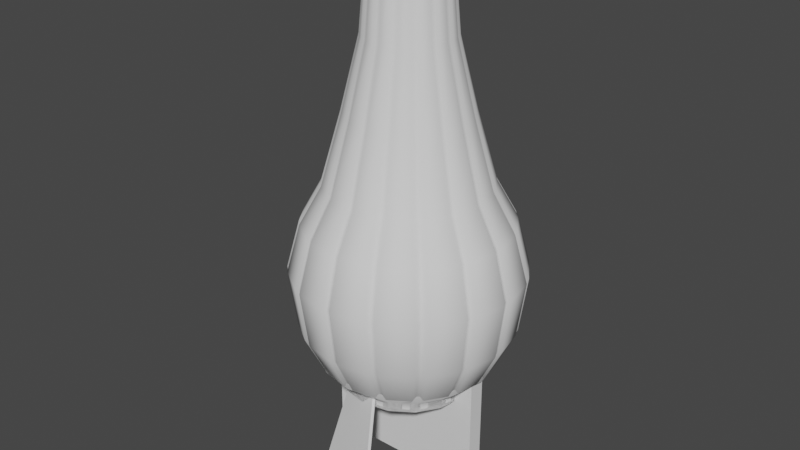 # Source: Props.blend  (saved by Blender 3.6.13; exported with 4.5.12 LTS)
import bpy
from mathutils import Matrix  # noqa: F401  (used for matrix-valued properties, if any)

bpy.ops.wm.read_factory_settings(use_empty=True)
scene = bpy.context.scene
scene.name = 'Scene'

# ---- collections
col_collection_1 = bpy.data.collections.new('Collection 1'); scene.collection.children.link(col_collection_1)
col_collection_2 = bpy.data.collections.new('Collection 2'); scene.collection.children.link(col_collection_2)

# ---- node groups
ng_auto_smooth = bpy.data.node_groups.new('Auto Smooth', 'GeometryNodeTree')
_s = ng_auto_smooth.interface.new_socket(name='Geometry', in_out='OUTPUT', socket_type='NodeSocketGeometry')
_s = ng_auto_smooth.interface.new_socket(name='Geometry', in_out='INPUT', socket_type='NodeSocketGeometry')
_s = ng_auto_smooth.interface.new_socket(name='Angle', in_out='INPUT', socket_type='NodeSocketFloat')
_s.subtype = 'ANGLE'
_s.min_value = 0.0
_s.max_value = 3.142
ng_auto_smooth.is_modifier = True
_N = ng_auto_smooth.nodes; _L = ng_auto_smooth.links
n0 = _N.new('NodeGroupOutput'); n0.name = 'Group Output'; n0.location = (480, -100)
n1 = _N.new('NodeGroupInput'); n1.name = 'Group Input'; n1.location = (-420, -300)
n2 = _N.new('NodeGroupInput'); n2.name = 'Group Input.001'; n2.location = (-60, -100)
n3 = _N.new('GeometryNodeSetShadeSmooth'); n3.name = 'Set Shade Smooth'; n3.location = (120, -100)
n3.domain = 'EDGE'
n4 = _N.new('GeometryNodeSetShadeSmooth'); n4.name = 'Set Shade Smooth.001'; n4.location = (300, -100)
n5 = _N.new('GeometryNodeInputMeshEdgeAngle'); n5.name = 'Edge Angle'; n5.location = (-420, -220)
n6 = _N.new('GeometryNodeInputEdgeSmooth'); n6.name = 'Is Edge Smooth'; n6.location = (-60, -160)
n7 = _N.new('GeometryNodeInputShadeSmooth'); n7.name = 'Is Face Smooth'; n7.location = (-240, -340)
n8 = _N.new('FunctionNodeBooleanMath'); n8.name = 'Boolean Math'; n8.location = (-60, -220)
n9 = _N.new('FunctionNodeCompare'); n9.name = 'Compare'; n9.location = (-240, -180)
n9.operation = 'LESS_EQUAL'
_L.new(n5.outputs[0], n9.inputs[0])
_L.new(n4.outputs[0], n0.inputs[0])
_L.new(n1.outputs[1], n9.inputs[1])
_L.new(n9.outputs[0], n8.inputs[0])
_L.new(n7.outputs[0], n8.inputs[1])
_L.new(n2.outputs[0], n3.inputs[0])
_L.new(n6.outputs[0], n3.inputs[1])
_L.new(n3.outputs[0], n4.inputs[0])
_L.new(n8.outputs[0], n3.inputs[2])
n0.is_active_output = True

# ---- world
world_world = bpy.data.worlds.new('World'); scene.world = world_world
world_world.use_nodes = True; world_world.node_tree.nodes.clear()
_N = world_world.node_tree.nodes; _L = world_world.node_tree.links
n0 = _N.new('ShaderNodeOutputWorld'); n0.name = 'World Output'; n0.location = (300, 300)
n1 = _N.new('ShaderNodeBackground'); n1.name = 'Background'; n1.location = (10, 300)
n1.inputs[0].default_value = (0.05088, 0.05088, 0.05088, 1.0)
_L.new(n1.outputs[0], n0.inputs[0])
n0.is_active_output = True
world_world.color = (0.05088, 0.05088, 0.05088)
world_world.use_sun_shadow = False
world_world.sun_shadow_jitter_overblur = 0.0

# ---- meshes
me_cube_001 = bpy.data.meshes.new('Cube.001')
me_cube_001.from_pydata([(-1.0, -1.0, -1.0), (-1.0, -1.0, 1.0), (-1.0, 1.0, -1.0), (-1.0, 1.0, 1.0), (1.0, -1.0, -1.0), (1.0, -1.0, 1.0), (1.0, 1.0, -1.0), (1.0, 1.0, 1.0), (1.0, 0.7895, 0.7895), (1.0, 0.7895, -0.7895), (1.0, -0.7895, -0.7895), (1.0, -0.7895, 0.7895), (-0.9744, 0.7895, 0.7895), (-0.9744, 0.7895, -0.7895), (-0.9744, -0.7895, -0.7895), (-0.9744, -0.7895, 0.7895)], [], [(0, 1, 3, 2), (2, 3, 7, 6), (4, 6, 9, 10), (4, 5, 1, 0), (2, 6, 4, 0), (7, 3, 1, 5), (8, 11, 15, 12), (7, 5, 11, 8), (6, 7, 8, 9), (5, 4, 10, 11), (13, 12, 15, 14), (9, 8, 12, 13), (11, 10, 14, 15), (10, 9, 13, 14)])
_uv = me_cube_001.uv_layers.new(name='UVMap')
_uv.uv.foreach_set('vector', [0.375, 0.0, 0.625, 0.0, 0.625, 0.25, 0.375, 0.25, 0.375, 0.25, 0.625, 0.25, 0.625, 0.5, 0.375, 0.5, 0.375, 0.75, 0.375, 0.5, 0.375, 0.5, 0.375, 0.75, 0.375, 0.75, 0.625, 0.75, 0.625, 1.0, 0.375, 1.0, 0.125, 0.5, 0.375, 0.5, 0.375, 0.75, 0.125, 0.75, 0.625, 0.5, 0.875, 0.5, 0.875, 0.75, 0.625, 0.75, 0.625, 0.5, 0.625, 0.75, 0.625, 0.75, 0.625, 0.5, 0.625, 0.5, 0.625, 0.75, 0.625, 0.75, 0.625, 0.5, 0.375, 0.5, 0.625, 0.5, 0.625, 0.5, 0.375, 0.5, 0.625, 0.75, 0.375, 0.75, 0.375, 0.75, 0.625, 0.75, 0.375, 0.5, 0.625, 0.5, 0.625, 0.75, 0.375, 0.75, 0.375, 0.5, 0.625, 0.5, 0.625, 0.5, 0.375, 0.5, 0.625, 0.75, 0.375, 0.75, 0.375, 0.75, 0.625, 0.75, 0.375, 0.75, 0.375, 0.5, 0.375, 0.5, 0.375, 0.75])
me_cube_001.update()
me_cube_002 = bpy.data.meshes.new('Cube.002')
me_cube_002.from_pydata([(-0.02467, -0.1633, -0.1029), (-0.07435, -0.0191, 0.02056), (-0.02222, -0.1601, -0.1056), (-0.0719, -0.01592, 0.01784), (0.06512, -0.1675, -0.02723), (-0.03982, -0.0212, 0.04911), (0.06757, -0.1643, -0.02996), (-0.03737, -0.01802, 0.04638), (0.04587, -0.2071, -0.09924), (-0.05464, -0.01697, 0.03211), (0.04342, -0.2103, -0.09651), (-0.05708, -0.02015, 0.03484)], [], [(0, 1, 3, 2), (8, 9, 7, 6), (6, 7, 5, 4), (10, 11, 1, 0), (8, 6, 4, 10), (9, 3, 1, 11), (7, 9, 11, 5), (2, 8, 10, 0), (4, 5, 11, 10), (2, 3, 9, 8)])
_uv = me_cube_002.uv_layers.new(name='UVMap')
_uv.uv.foreach_set('vector', [0.375, 0.0, 0.625, 0.0, 0.625, 0.25, 0.375, 0.25, 0.375, 0.375, 0.625, 0.375, 0.625, 0.5, 0.375, 0.5, 0.375, 0.5, 0.625, 0.5, 0.625, 0.75, 0.375, 0.75, 0.375, 0.875, 0.625, 0.875, 0.625, 1.0, 0.375, 1.0, 0.25, 0.5, 0.375, 0.5, 0.375, 0.75, 0.25, 0.75, 0.75, 0.5, 0.875, 0.5, 0.875, 0.75, 0.75, 0.75, 0.625, 0.5, 0.75, 0.5, 0.75, 0.75, 0.625, 0.75, 0.125, 0.5, 0.25, 0.5, 0.25, 0.75, 0.125, 0.75, 0.375, 0.75, 0.625, 0.75, 0.625, 0.875, 0.375, 0.875, 0.375, 0.25, 0.625, 0.25, 0.625, 0.375, 0.375, 0.375])
me_cube_002.update()
me_cube_002.normals_split_custom_set([tuple(v) for v in zip(*[iter([-0.8254, 0.175, -0.5367, -0.8254, 0.175, -0.5367, -0.8254, 0.175, -0.5367, -0.8254, 0.175, -0.5367, 0.5045, 0.6552, -0.5623, 0.5045, 0.6552, -0.5623, 0.5045, 0.6552, -0.5623, 0.5045, 0.6552, -0.5623, 0.6765, 0.1048, 0.729, 0.6765, 0.1048, 0.729, 0.6765, 0.1048, 0.729, 0.6765, 0.1048, 0.729, -0.5045, -0.6552, 0.5623, -0.5045, -0.6552, 0.5623, -0.5045, -0.6552, 0.5623, -0.5045, -0.6552, 0.5623, 0.8241, -0.5597, 0.0873, 0.8241, -0.5597, 0.0873, 0.8241, -0.5597, 0.0873, 0.8241, -0.5597, 0.0873, -0.3907, 0.754, 0.528, -0.3907, 0.754, 0.528, -0.3907, 0.754, 0.528, -0.3907, 0.754, 0.528, -0.3907, 0.754, 0.528, -0.3907, 0.754, 0.528, -0.3907, 0.754, 0.528, -0.3907, 0.754, 0.528, -0.2683, -0.5001, -0.8234, -0.2683, -0.5001, -0.8234, -0.2683, -0.5001, -0.8234, -0.2683, -0.5001, -0.8234, -0.5045, -0.6552, 0.5623, -0.5045, -0.6552, 0.5623, -0.5045, -0.6552, 0.5623, -0.5045, -0.6552, 0.5623, 0.5045, 0.6552, -0.5623, 0.5045, 0.6552, -0.5623, 0.5045, 0.6552, -0.5623, 0.5045, 0.6552, -0.5623])] * 3)])
me_plane = bpy.data.meshes.new('Plane')
me_plane.from_pydata([(-0.1, -0.1, 0.0), (0.1, -0.1, 0.0), (-0.1, 0.1, 0.0), (0.1, 0.1, 0.0)], [], [(0, 1, 3, 2)])
_uv = me_plane.uv_layers.new(name='UVMap')
_uv.uv.foreach_set('vector', [0.0, 0.0, 1.0, 0.0, 1.0, 1.0, 0.0, 1.0])
me_plane.update()
me_cylinder = bpy.data.meshes.new('Cylinder')
me_cylinder.from_pydata([(-0.00769, 0.09847, -0.005), (0.00769, 0.09847, -0.005), (-0.002739, 0.09636, -0.005), (0.002739, 0.09636, -0.005), (-0.007691, 0.09847, 0.005), (0.007691, 0.09847, 0.005), (-0.002739, 0.09636, 0.005), (0.002739, 0.09636, 0.005), (0.03058, 0.09392, -0.005), (0.04479, 0.08803, -0.005), (0.03435, 0.09008, -0.005), (0.03941, 0.08798, -0.005), (0.03058, 0.09392, 0.005), (0.04479, 0.08803, 0.005), (0.03435, 0.09008, 0.005), (0.03941, 0.08798, 0.005), (0.06419, 0.07507, -0.005), (0.07507, 0.06419, -0.005), (0.0662, 0.07008, -0.005), (0.07008, 0.0662, -0.005), (0.06419, 0.07507, 0.005), (0.07507, 0.06419, 0.005), (0.0662, 0.07008, 0.005), (0.07008, 0.0662, 0.005), (0.08803, 0.04479, -0.005), (0.09392, 0.03058, -0.005), (0.08798, 0.03941, -0.005), (0.09008, 0.03435, -0.005), (0.08803, 0.04479, 0.005), (0.09392, 0.03058, 0.005), (0.08798, 0.03941, 0.005), (0.09008, 0.03435, 0.005), (0.09847, 0.00769, -0.005), (0.09847, -0.00769, -0.005), (0.09636, 0.002739, -0.005), (0.09636, -0.002739, -0.005), (0.09847, 0.007691, 0.005), (0.09847, -0.007691, 0.005), (0.09636, 0.002739, 0.005), (0.09636, -0.002739, 0.005), (0.09392, -0.03058, -0.005), (0.08803, -0.04479, -0.005), (0.09008, -0.03435, -0.005), (0.08798, -0.03941, -0.005), (0.09392, -0.03058, 0.005), (0.08803, -0.04479, 0.005), (0.09008, -0.03435, 0.005), (0.08798, -0.03941, 0.005), (0.07507, -0.06419, -0.005), (0.06419, -0.07507, -0.005), (0.07008, -0.0662, -0.005), (0.0662, -0.07008, -0.005), (0.07507, -0.06419, 0.005), (0.06419, -0.07507, 0.005), (0.07008, -0.0662, 0.005), (0.0662, -0.07008, 0.005), (0.04479, -0.08803, -0.005), (0.03058, -0.09392, -0.005), (0.03941, -0.08798, -0.005), (0.03435, -0.09008, -0.005), (0.04479, -0.08803, 0.005), (0.03058, -0.09392, 0.005), (0.03941, -0.08798, 0.005), (0.03435, -0.09008, 0.005), (0.00769, -0.09847, -0.005), (-0.00769, -0.09847, -0.005), (0.002739, -0.09636, -0.005), (-0.002739, -0.09636, -0.005), (0.007691, -0.09847, 0.005), (-0.007691, -0.09847, 0.005), (0.002739, -0.09636, 0.005), (-0.002739, -0.09636, 0.005), (-0.03058, -0.09392, -0.005), (-0.04479, -0.08803, -0.005), (-0.03435, -0.09008, -0.005), (-0.03941, -0.08798, -0.005), (-0.03058, -0.09392, 0.005), (-0.04479, -0.08803, 0.005), (-0.03435, -0.09008, 0.005), (-0.03941, -0.08798, 0.005), (-0.06419, -0.07507, -0.005), (-0.07507, -0.06419, -0.005), (-0.0662, -0.07008, -0.005), (-0.07008, -0.0662, -0.005), (-0.06419, -0.07507, 0.005), (-0.07507, -0.06419, 0.005), (-0.0662, -0.07008, 0.005), (-0.07008, -0.0662, 0.005), (-0.08803, -0.04479, -0.005), (-0.09392, -0.03058, -0.005), (-0.08798, -0.03941, -0.005), (-0.09008, -0.03435, -0.005), (-0.08803, -0.04479, 0.005), (-0.09392, -0.03058, 0.005), (-0.08798, -0.03941, 0.005), (-0.09008, -0.03435, 0.005), (-0.09847, -0.00769, -0.005), (-0.09847, 0.00769, -0.005), (-0.09636, -0.002739, -0.005), (-0.09636, 0.002739, -0.005), (-0.09847, -0.007691, 0.005), (-0.09847, 0.007691, 0.005), (-0.09636, -0.002739, 0.005), (-0.09636, 0.002739, 0.005), (-0.09392, 0.03058, -0.005), (-0.08803, 0.04479, -0.005), (-0.09008, 0.03435, -0.005), (-0.08798, 0.03941, -0.005), (-0.09392, 0.03058, 0.005), (-0.08803, 0.04479, 0.005), (-0.09008, 0.03435, 0.005), (-0.08798, 0.03941, 0.005), (-0.07507, 0.06419, -0.005), (-0.06419, 0.07507, -0.005), (-0.07008, 0.0662, -0.005), (-0.0662, 0.07008, -0.005), (-0.07507, 0.06419, 0.005), (-0.06419, 0.07507, 0.005), (-0.07008, 0.0662, 0.005), (-0.0662, 0.07008, 0.005), (-0.04479, 0.08803, -0.005), (-0.03058, 0.09392, -0.005), (-0.03941, 0.08798, -0.005), (-0.03435, 0.09008, -0.005), (-0.04479, 0.08803, 0.005), (-0.03058, 0.09392, 0.005), (-0.03941, 0.08798, 0.005), (-0.03435, 0.09008, 0.005), (-0.007691, 0.1314, 0.03276), (0.007691, 0.1314, 0.03276), (-0.002739, 0.1284, 0.03276), (0.002739, 0.1284, 0.03276), (0.04316, 0.1243, 0.03276), (0.05738, 0.1184, 0.03276), (0.04659, 0.1196, 0.03276), (0.05166, 0.1176, 0.03276), (0.08745, 0.09833, 0.03276), (0.09833, 0.08745, 0.03276), (0.08884, 0.09271, 0.03276), (0.09271, 0.08884, 0.03276), (0.1184, 0.05738, 0.03276), (0.1243, 0.04316, 0.03276), (0.1176, 0.05166, 0.03276), (0.1196, 0.04659, 0.03276), (0.1314, 0.007691, 0.03276), (0.1314, -0.007691, 0.03276), (0.1284, 0.002739, 0.03276), (0.1284, -0.002739, 0.03276), (0.1243, -0.04316, 0.03276), (0.1184, -0.05738, 0.03276), (0.1196, -0.04659, 0.03276), (0.1176, -0.05166, 0.03276), (0.09833, -0.08745, 0.03276), (0.08745, -0.09833, 0.03276), (0.09271, -0.08884, 0.03276), (0.08884, -0.09271, 0.03276), (0.05738, -0.1184, 0.03276), (0.04316, -0.1243, 0.03276), (0.05166, -0.1176, 0.03276), (0.04659, -0.1196, 0.03276), (0.007691, -0.1314, 0.03276), (-0.007691, -0.1314, 0.03276), (0.002739, -0.1284, 0.03276), (-0.002739, -0.1284, 0.03276), (-0.04316, -0.1243, 0.03276), (-0.05738, -0.1184, 0.03276), (-0.04659, -0.1196, 0.03276), (-0.05166, -0.1176, 0.03276), (-0.08745, -0.09833, 0.03276), (-0.09833, -0.08745, 0.03276), (-0.08884, -0.09271, 0.03276), (-0.09271, -0.08884, 0.03276), (-0.1184, -0.05738, 0.03276), (-0.1243, -0.04316, 0.03276), (-0.1176, -0.05166, 0.03276), (-0.1196, -0.04659, 0.03276), (-0.1314, -0.007691, 0.03276), (-0.1314, 0.007691, 0.03276), (-0.1284, -0.002739, 0.03276), (-0.1284, 0.002739, 0.03276), (-0.1243, 0.04316, 0.03276), (-0.1184, 0.05738, 0.03276), (-0.1196, 0.04659, 0.03276), (-0.1176, 0.05166, 0.03276), (-0.09833, 0.08745, 0.03276), (-0.08745, 0.09833, 0.03276), (-0.09271, 0.08884, 0.03276), (-0.08884, 0.09271, 0.03276), (-0.05738, 0.1184, 0.03276), (-0.04316, 0.1243, 0.03276), (-0.05166, 0.1176, 0.03276), (-0.04659, 0.1196, 0.03276), (-0.007689, 0.16, 0.09046), (0.007689, 0.16, 0.09046), (-0.002739, 0.1562, 0.09046), (0.002739, 0.1562, 0.09046), (0.05411, 0.1507, 0.09046), (0.06832, 0.1448, 0.09046), (0.05725, 0.1454, 0.09046), (0.06231, 0.1433, 0.09046), (0.1077, 0.1185, 0.09046), (0.1185, 0.1077, 0.09046), (0.1085, 0.1124, 0.09046), (0.1124, 0.1085, 0.09046), (0.1448, 0.06832, 0.09046), (0.1507, 0.05411, 0.09046), (0.1433, 0.06231, 0.09046), (0.1454, 0.05725, 0.09046), (0.16, 0.007689, 0.09046), (0.16, -0.007689, 0.09046), (0.1562, 0.002739, 0.09046), (0.1562, -0.002739, 0.09046), (0.1507, -0.05411, 0.09046), (0.1448, -0.06832, 0.09046), (0.1454, -0.05725, 0.09046), (0.1433, -0.06231, 0.09046), (0.1185, -0.1077, 0.09046), (0.1077, -0.1185, 0.09046), (0.1124, -0.1085, 0.09046), (0.1085, -0.1124, 0.09046), (0.06832, -0.1448, 0.09046), (0.05411, -0.1507, 0.09046), (0.06231, -0.1433, 0.09046), (0.05725, -0.1454, 0.09046), (0.007689, -0.16, 0.09046), (-0.007689, -0.16, 0.09046), (0.002739, -0.1562, 0.09046), (-0.002739, -0.1562, 0.09046), (-0.05411, -0.1507, 0.09046), (-0.06832, -0.1448, 0.09046), (-0.05725, -0.1454, 0.09046), (-0.06231, -0.1433, 0.09046), (-0.1077, -0.1185, 0.09046), (-0.1185, -0.1077, 0.09046), (-0.1085, -0.1124, 0.09046), (-0.1124, -0.1085, 0.09046), (-0.1448, -0.06832, 0.09046), (-0.1507, -0.05411, 0.09046), (-0.1433, -0.06231, 0.09046), (-0.1454, -0.05725, 0.09046), (-0.16, -0.007689, 0.09046), (-0.16, 0.007689, 0.09046), (-0.1562, -0.002739, 0.09046), (-0.1562, 0.002739, 0.09046), (-0.1507, 0.05411, 0.09046), (-0.1448, 0.06832, 0.09046), (-0.1454, 0.05725, 0.09046), (-0.1433, 0.06231, 0.09046), (-0.1185, 0.1077, 0.09046), (-0.1077, 0.1185, 0.09046), (-0.1124, 0.1085, 0.09046), (-0.1085, 0.1124, 0.09046), (-0.06832, 0.1448, 0.09046), (-0.05411, 0.1507, 0.09046), (-0.06231, 0.1433, 0.09046), (-0.05725, 0.1454, 0.09046), (-0.007688, 0.1714, 0.1764), (0.007688, 0.1714, 0.1764), (-0.002738, 0.1674, 0.1764), (0.002738, 0.1674, 0.1764), (0.05851, 0.1613, 0.1764), (0.07271, 0.1555, 0.1764), (0.06152, 0.1557, 0.1764), (0.06658, 0.1536, 0.1764), (0.1158, 0.1267, 0.1764), (0.1267, 0.1158, 0.1764), (0.1164, 0.1203, 0.1764), (0.1203, 0.1164, 0.1764), (0.1555, 0.07271, 0.1764), (0.1613, 0.05851, 0.1764), (0.1536, 0.06658, 0.1764), (0.1557, 0.06152, 0.1764), (0.1714, 0.007688, 0.1764), (0.1714, -0.007688, 0.1764), (0.1674, 0.002738, 0.1764), (0.1674, -0.002738, 0.1764), (0.1613, -0.05851, 0.1764), (0.1555, -0.07271, 0.1764), (0.1557, -0.06152, 0.1764), (0.1536, -0.06658, 0.1764), (0.1267, -0.1158, 0.1764), (0.1158, -0.1267, 0.1764), (0.1203, -0.1164, 0.1764), (0.1164, -0.1203, 0.1764), (0.07271, -0.1555, 0.1764), (0.05851, -0.1613, 0.1764), (0.06658, -0.1536, 0.1764), (0.06152, -0.1557, 0.1764), (0.007688, -0.1714, 0.1764), (-0.007688, -0.1714, 0.1764), (0.002738, -0.1674, 0.1764), (-0.002738, -0.1674, 0.1764), (-0.05851, -0.1613, 0.1764), (-0.07271, -0.1555, 0.1764), (-0.06152, -0.1557, 0.1764), (-0.06658, -0.1536, 0.1764), (-0.1158, -0.1267, 0.1764), (-0.1267, -0.1158, 0.1764), (-0.1164, -0.1203, 0.1764), (-0.1203, -0.1164, 0.1764), (-0.1555, -0.07271, 0.1764), (-0.1613, -0.05851, 0.1764), (-0.1536, -0.06658, 0.1764), (-0.1557, -0.06152, 0.1764), (-0.1714, -0.007688, 0.1764), (-0.1714, 0.007688, 0.1764), (-0.1674, -0.002738, 0.1764), (-0.1674, 0.002738, 0.1764), (-0.1613, 0.05851, 0.1764), (-0.1555, 0.07271, 0.1764), (-0.1557, 0.06152, 0.1764), (-0.1536, 0.06658, 0.1764), (-0.1267, 0.1158, 0.1764), (-0.1158, 0.1267, 0.1764), (-0.1203, 0.1164, 0.1764), (-0.1164, 0.1203, 0.1764), (-0.07271, 0.1555, 0.1764), (-0.05851, 0.1613, 0.1764), (-0.06658, 0.1536, 0.1764), (-0.06152, 0.1557, 0.1764), (-0.007689, 0.1519, 0.249), (0.007689, 0.1519, 0.249), (-0.002738, 0.1484, 0.249), (0.002738, 0.1484, 0.249), (0.05103, 0.1433, 0.249), (0.06524, 0.1374, 0.249), (0.05425, 0.1381, 0.249), (0.05931, 0.136, 0.249), (0.102, 0.1129, 0.249), (0.1129, 0.102, 0.249), (0.103, 0.1068, 0.249), (0.1068, 0.103, 0.249), (0.1374, 0.06524, 0.249), (0.1433, 0.05103, 0.249), (0.136, 0.05931, 0.249), (0.1381, 0.05425, 0.249), (0.1519, 0.007689, 0.249), (0.1519, -0.007689, 0.249), (0.1484, 0.002738, 0.249), (0.1484, -0.002738, 0.249), (0.1433, -0.05103, 0.249), (0.1374, -0.06524, 0.249), (0.1381, -0.05425, 0.249), (0.136, -0.05931, 0.249), (0.1129, -0.102, 0.249), (0.102, -0.1129, 0.249), (0.1068, -0.103, 0.249), (0.103, -0.1068, 0.249), (0.06524, -0.1374, 0.249), (0.05103, -0.1433, 0.249), (0.05931, -0.136, 0.249), (0.05425, -0.1381, 0.249), (0.007689, -0.1519, 0.249), (-0.007689, -0.1519, 0.249), (0.002738, -0.1484, 0.249), (-0.002738, -0.1484, 0.249), (-0.05103, -0.1433, 0.249), (-0.06524, -0.1374, 0.249), (-0.05425, -0.1381, 0.249), (-0.05931, -0.136, 0.249), (-0.102, -0.1129, 0.249), (-0.1129, -0.102, 0.249), (-0.103, -0.1068, 0.249), (-0.1068, -0.103, 0.249), (-0.1374, -0.06524, 0.249), (-0.1433, -0.05103, 0.249), (-0.136, -0.05931, 0.249), (-0.1381, -0.05425, 0.249), (-0.1519, -0.007689, 0.249), (-0.1519, 0.007689, 0.249), (-0.1484, -0.002738, 0.249), (-0.1484, 0.002738, 0.249), (-0.1433, 0.05103, 0.249), (-0.1374, 0.06524, 0.249), (-0.1381, 0.05425, 0.249), (-0.136, 0.05931, 0.249), (-0.1129, 0.102, 0.249), (-0.102, 0.1129, 0.249), (-0.1068, 0.103, 0.249), (-0.103, 0.1068, 0.249), (-0.06524, 0.1374, 0.249), (-0.05103, 0.1433, 0.249), (-0.05931, 0.136, 0.249), (-0.05425, 0.1381, 0.249), (-0.00769, 0.1204, 0.3055), (0.00769, 0.1204, 0.3055), (-0.002739, 0.1177, 0.3055), (0.002739, 0.1177, 0.3055), (0.03897, 0.1142, 0.3055), (0.05318, 0.1083, 0.3055), (0.04251, 0.1098, 0.3055), (0.04757, 0.1077, 0.3055), (0.0797, 0.09058, 0.3055), (0.09058, 0.0797, 0.3055), (0.08129, 0.08517, 0.3055), (0.08517, 0.08129, 0.3055), (0.1083, 0.05318, 0.3055), (0.1142, 0.03897, 0.3055), (0.1077, 0.04757, 0.3055), (0.1098, 0.04251, 0.3055), (0.1204, 0.00769, 0.3055), (0.1204, -0.00769, 0.3055), (0.1177, 0.002739, 0.3055), (0.1177, -0.002739, 0.3055), (0.1142, -0.03897, 0.3055), (0.1083, -0.05318, 0.3055), (0.1098, -0.04251, 0.3055), (0.1077, -0.04757, 0.3055), (0.09058, -0.0797, 0.3055), (0.0797, -0.09058, 0.3055), (0.08517, -0.08129, 0.3055), (0.08129, -0.08517, 0.3055), (0.05318, -0.1083, 0.3055), (0.03897, -0.1142, 0.3055), (0.04757, -0.1077, 0.3055), (0.04251, -0.1098, 0.3055), (0.00769, -0.1204, 0.3055), (-0.00769, -0.1204, 0.3055), (0.002739, -0.1177, 0.3055), (-0.002739, -0.1177, 0.3055), (-0.03897, -0.1142, 0.3055), (-0.05318, -0.1083, 0.3055), (-0.04251, -0.1098, 0.3055), (-0.04757, -0.1077, 0.3055), (-0.0797, -0.09058, 0.3055), (-0.09058, -0.0797, 0.3055), (-0.08129, -0.08517, 0.3055), (-0.08517, -0.08129, 0.3055), (-0.1083, -0.05318, 0.3055), (-0.1142, -0.03897, 0.3055), (-0.1077, -0.04757, 0.3055), (-0.1098, -0.04251, 0.3055), (-0.1204, -0.00769, 0.3055), (-0.1204, 0.00769, 0.3055), (-0.1177, -0.002739, 0.3055), (-0.1177, 0.002739, 0.3055), (-0.1142, 0.03897, 0.3055), (-0.1083, 0.05318, 0.3055), (-0.1098, 0.04251, 0.3055), (-0.1077, 0.04757, 0.3055), (-0.09058, 0.0797, 0.3055), (-0.0797, 0.09058, 0.3055), (-0.08517, 0.08129, 0.3055), (-0.08129, 0.08517, 0.3055), (-0.05318, 0.1083, 0.3055), (-0.03897, 0.1142, 0.3055), (-0.04757, 0.1077, 0.3055), (-0.04251, 0.1098, 0.3055), (-0.007691, 0.09095, 0.4094), (0.007691, 0.09095, 0.4094), (-0.002739, 0.08905, 0.4094), (0.002739, 0.08905, 0.4094), (0.0277, 0.08697, 0.4094), (0.04191, 0.08108, 0.4094), (0.03155, 0.08332, 0.4094), (0.03661, 0.08122, 0.4094), (0.05887, 0.06975, 0.4094), (0.06975, 0.05887, 0.4094), (0.06103, 0.0649, 0.4094), (0.0649, 0.06103, 0.4094), (0.08108, 0.04191, 0.4094), (0.08697, 0.0277, 0.4094), (0.08122, 0.03661, 0.4094), (0.08332, 0.03155, 0.4094), (0.09095, 0.007691, 0.4094), (0.09095, -0.007691, 0.4094), (0.08905, 0.002739, 0.4094), (0.08905, -0.002739, 0.4094), (0.08697, -0.0277, 0.4094), (0.08108, -0.04191, 0.4094), (0.08332, -0.03155, 0.4094), (0.08122, -0.03661, 0.4094), (0.06975, -0.05887, 0.4094), (0.05887, -0.06975, 0.4094), (0.0649, -0.06103, 0.4094), (0.06103, -0.0649, 0.4094), (0.04191, -0.08108, 0.4094), (0.0277, -0.08697, 0.4094), (0.03661, -0.08122, 0.4094), (0.03155, -0.08332, 0.4094), (0.007691, -0.09095, 0.4094), (-0.007691, -0.09095, 0.4094), (0.002739, -0.08905, 0.4094), (-0.002739, -0.08905, 0.4094), (-0.0277, -0.08697, 0.4094), (-0.04191, -0.08108, 0.4094), (-0.03155, -0.08332, 0.4094), (-0.03661, -0.08122, 0.4094), (-0.05887, -0.06975, 0.4094), (-0.06975, -0.05887, 0.4094), (-0.06103, -0.0649, 0.4094), (-0.0649, -0.06103, 0.4094), (-0.08108, -0.04191, 0.4094), (-0.08697, -0.0277, 0.4094), (-0.08122, -0.03661, 0.4094), (-0.08332, -0.03155, 0.4094), (-0.09095, -0.007691, 0.4094), (-0.09095, 0.007691, 0.4094), (-0.08905, -0.002739, 0.4094), (-0.08905, 0.002739, 0.4094), (-0.08697, 0.0277, 0.4094), (-0.08108, 0.04191, 0.4094), (-0.08332, 0.03155, 0.4094), (-0.08122, 0.03661, 0.4094), (-0.06975, 0.05887, 0.4094), (-0.05887, 0.06975, 0.4094), (-0.0649, 0.06103, 0.4094), (-0.06103, 0.0649, 0.4094), (-0.04191, 0.08108, 0.4094), (-0.0277, 0.08697, 0.4094), (-0.03661, 0.08122, 0.4094), (-0.03155, 0.08332, 0.4094), (-0.007694, 0.0651, 0.5141), (0.007694, 0.0651, 0.5141), (-0.00274, 0.06389, 0.5141), (0.00274, 0.06389, 0.5141), (0.0178, 0.06309, 0.5141), (0.03202, 0.0572, 0.5141), (0.02192, 0.06008, 0.5141), (0.02698, 0.05798, 0.5141), (0.04059, 0.05147, 0.5141), (0.05147, 0.04059, 0.5141), (0.04324, 0.04712, 0.5141), (0.04712, 0.04324, 0.5141), (0.0572, 0.03202, 0.5141), (0.06309, 0.0178, 0.5141), (0.05798, 0.02698, 0.5141), (0.06008, 0.02192, 0.5141), (0.0651, 0.007694, 0.5141), (0.0651, -0.007694, 0.5141), (0.06389, 0.00274, 0.5141), (0.06389, -0.00274, 0.5141), (0.06309, -0.0178, 0.5141), (0.0572, -0.03202, 0.5141), (0.06008, -0.02192, 0.5141), (0.05798, -0.02698, 0.5141), (0.05147, -0.04059, 0.5141), (0.04059, -0.05147, 0.5141), (0.04712, -0.04324, 0.5141), (0.04324, -0.04712, 0.5141), (0.03202, -0.0572, 0.5141), (0.0178, -0.06309, 0.5141), (0.02698, -0.05798, 0.5141), (0.02192, -0.06008, 0.5141), (0.007694, -0.0651, 0.5141), (-0.007694, -0.0651, 0.5141), (0.00274, -0.06389, 0.5141), (-0.00274, -0.06389, 0.5141), (-0.0178, -0.06309, 0.5141), (-0.03202, -0.0572, 0.5141), (-0.02192, -0.06008, 0.5141), (-0.02698, -0.05798, 0.5141), (-0.04059, -0.05147, 0.5141), (-0.05147, -0.04059, 0.5141), (-0.04324, -0.04712, 0.5141), (-0.04712, -0.04324, 0.5141), (-0.0572, -0.03202, 0.5141), (-0.06309, -0.0178, 0.5141), (-0.05798, -0.02698, 0.5141), (-0.06008, -0.02192, 0.5141), (-0.0651, -0.007694, 0.5141), (-0.0651, 0.007694, 0.5141), (-0.06389, -0.00274, 0.5141), (-0.06389, 0.00274, 0.5141), (-0.06309, 0.0178, 0.5141), (-0.0572, 0.03202, 0.5141), (-0.06008, 0.02192, 0.5141), (-0.05798, 0.02698, 0.5141), (-0.05147, 0.04059, 0.5141), (-0.04059, 0.05147, 0.5141), (-0.04712, 0.04324, 0.5141), (-0.04324, 0.04712, 0.5141), (-0.03202, 0.0572, 0.5141), (-0.0178, 0.06309, 0.5141), (-0.02698, 0.05798, 0.5141), (-0.02192, 0.06008, 0.5141), (-0.007699, 0.05515, 0.6288), (0.007699, 0.05515, 0.6288), (-0.002742, 0.05421, 0.6288), (0.002742, 0.05421, 0.6288), (0.01399, 0.0539, 0.6288), (0.02822, 0.04801, 0.6288), (0.01821, 0.05113, 0.6288), (0.02328, 0.04904, 0.6288), (0.03355, 0.04444, 0.6288), (0.04444, 0.03355, 0.6288), (0.03639, 0.04027, 0.6288), (0.04027, 0.03639, 0.6288), (0.04801, 0.02822, 0.6288), (0.0539, 0.01399, 0.6288), (0.04904, 0.02328, 0.6288), (0.05113, 0.01821, 0.6288), (0.05515, 0.007699, 0.6288), (0.05515, -0.007699, 0.6288), (0.05421, 0.002742, 0.6288), (0.05421, -0.002742, 0.6288), (0.0539, -0.01399, 0.6288), (0.04801, -0.02822, 0.6288), (0.05113, -0.01821, 0.6288), (0.04904, -0.02328, 0.6288), (0.04444, -0.03355, 0.6288), (0.03355, -0.04444, 0.6288), (0.04027, -0.03639, 0.6288), (0.03639, -0.04027, 0.6288), (0.02822, -0.04801, 0.6288), (0.01399, -0.0539, 0.6288), (0.02328, -0.04904, 0.6288), (0.01821, -0.05113, 0.6288), (0.007699, -0.05515, 0.6288), (-0.007699, -0.05515, 0.6288), (0.002742, -0.05421, 0.6288), (-0.002742, -0.05421, 0.6288), (-0.01399, -0.0539, 0.6288), (-0.02822, -0.04801, 0.6288), (-0.01821, -0.05113, 0.6288), (-0.02328, -0.04904, 0.6288), (-0.03355, -0.04444, 0.6288), (-0.04444, -0.03355, 0.6288), (-0.03639, -0.04027, 0.6288), (-0.04027, -0.03639, 0.6288), (-0.04801, -0.02822, 0.6288), (-0.0539, -0.01399, 0.6288), (-0.04904, -0.02328, 0.6288), (-0.05113, -0.01821, 0.6288), (-0.05515, -0.007699, 0.6288), (-0.05515, 0.007699, 0.6288), (-0.05421, -0.002742, 0.6288), (-0.05421, 0.002742, 0.6288), (-0.0539, 0.01399, 0.6288), (-0.04801, 0.02822, 0.6288), (-0.05113, 0.01821, 0.6288), (-0.04904, 0.02328, 0.6288), (-0.04444, 0.03355, 0.6288), (-0.03355, 0.04444, 0.6288), (-0.04027, 0.03639, 0.6288), (-0.03639, 0.04027, 0.6288), (-0.02822, 0.04801, 0.6288), (-0.01399, 0.0539, 0.6288), (-0.02328, 0.04904, 0.6288), (-0.01821, 0.05113, 0.6288), (0.007702, 0.08127, 0.6405), (-0.007702, 0.08127, 0.6405), (0.002743, 0.07963, 0.6405), (-0.002743, 0.07963, 0.6405), (0.03822, 0.07214, 0.6405), (0.02398, 0.07803, 0.6405), (0.03301, 0.07252, 0.6405), (0.02794, 0.07462, 0.6405), (0.06291, 0.05202, 0.6405), (0.05202, 0.06291, 0.6405), (0.05824, 0.05436, 0.6405), (0.05436, 0.05824, 0.6405), (0.07803, 0.02398, 0.6405), (0.07214, 0.03822, 0.6405), (0.07462, 0.02794, 0.6405), (0.07252, 0.03301, 0.6405), (0.08127, -0.007702, 0.6405), (0.08127, 0.007702, 0.6405), (0.07963, -0.002743, 0.6405), (0.07963, 0.002743, 0.6405), (0.07214, -0.03822, 0.6405), (0.07803, -0.02398, 0.6405), (0.07252, -0.03301, 0.6405), (0.07462, -0.02794, 0.6405), (0.05202, -0.06291, 0.6405), (0.06291, -0.05202, 0.6405), (0.05436, -0.05824, 0.6405), (0.05824, -0.05436, 0.6405), (0.02398, -0.07803, 0.6405), (0.03822, -0.07214, 0.6405), (0.02794, -0.07462, 0.6405), (0.03301, -0.07252, 0.6405), (-0.007702, -0.08127, 0.6405), (0.007702, -0.08127, 0.6405), (-0.002743, -0.07963, 0.6405), (0.002743, -0.07963, 0.6405), (-0.03822, -0.07214, 0.6405), (-0.02398, -0.07803, 0.6405), (-0.03301, -0.07252, 0.6405), (-0.02794, -0.07462, 0.6405), (-0.06291, -0.05202, 0.6405), (-0.05202, -0.06291, 0.6405), (-0.05824, -0.05436, 0.6405), (-0.05436, -0.05824, 0.6405), (-0.07803, -0.02398, 0.6405), (-0.07214, -0.03822, 0.6405), (-0.07462, -0.02794, 0.6405), (-0.07252, -0.03301, 0.6405), (-0.08127, 0.007702, 0.6405), (-0.08127, -0.007702, 0.6405), (-0.07963, 0.002743, 0.6405), (-0.07963, -0.002743, 0.6405), (-0.07214, 0.03822, 0.6405), (-0.07803, 0.02398, 0.6405), (-0.07252, 0.03301, 0.6405), (-0.07462, 0.02794, 0.6405), (-0.05202, 0.06291, 0.6405), (-0.06291, 0.05202, 0.6405), (-0.05436, 0.05824, 0.6405), (-0.05824, 0.05436, 0.6405), (-0.02398, 0.07803, 0.6405), (-0.03822, 0.07214, 0.6405), (-0.02794, 0.07462, 0.6405), (-0.03301, 0.07252, 0.6405)], [], [(121, 125, 4, 0), (20, 13, 133, 136), (28, 21, 137, 140), (36, 29, 141, 144), (44, 37, 145, 148), (52, 45, 149, 152), (60, 53, 153, 156), (68, 61, 157, 160), (76, 69, 161, 164), (84, 77, 165, 168), (92, 85, 169, 172), (100, 93, 173, 176), (108, 101, 177, 180), (116, 109, 181, 184), (57, 61, 68, 64), (124, 117, 185, 188), (12, 5, 129, 132), (1, 5, 12, 8), (97, 101, 108, 104), (41, 45, 52, 48), (81, 85, 92, 88), (132, 129, 193, 196), (25, 29, 36, 32), (65, 69, 76, 72), (4, 125, 189, 128), (105, 109, 116, 112), (49, 53, 60, 56), (89, 93, 100, 96), (9, 13, 20, 16), (33, 37, 44, 40), (73, 77, 84, 80), (113, 117, 124, 120), (17, 21, 28, 24), (172, 169, 233, 236), (144, 141, 205, 208), (176, 173, 237, 240), (148, 145, 209, 212), (180, 177, 241, 244), (152, 149, 213, 216), (184, 181, 245, 248), (156, 153, 217, 220), (188, 185, 249, 252), (160, 157, 221, 224), (196, 193, 257, 260), (164, 161, 225, 228), (128, 189, 253, 192), (136, 133, 197, 200), (168, 165, 229, 232), (140, 137, 201, 204), (200, 197, 261, 264), (232, 229, 293, 296), (204, 201, 265, 268), (236, 233, 297, 300), (208, 205, 269, 272), (240, 237, 301, 304), (212, 209, 273, 276), (244, 241, 305, 308), (216, 213, 277, 280), (248, 245, 309, 312), (220, 217, 281, 284), (252, 249, 313, 316), (224, 221, 285, 288), (260, 257, 321, 324), (228, 225, 289, 292), (192, 253, 317, 256), (316, 313, 377, 380), (288, 285, 349, 352), (324, 321, 385, 388), (292, 289, 353, 356), (256, 317, 381, 320), (264, 261, 325, 328), (296, 293, 357, 360), (268, 265, 329, 332), (300, 297, 361, 364), (272, 269, 333, 336), (304, 301, 365, 368), (276, 273, 337, 340), (308, 305, 369, 372), (280, 277, 341, 344), (312, 309, 373, 376), (284, 281, 345, 348), (340, 337, 401, 404), (372, 369, 433, 436), (344, 341, 405, 408), (376, 373, 437, 440), (348, 345, 409, 412), (380, 377, 441, 444), (352, 349, 413, 416), (388, 385, 449, 452), (356, 353, 417, 420), (320, 381, 445, 384), (328, 325, 389, 392), (360, 357, 421, 424), (332, 329, 393, 396), (364, 361, 425, 428), (336, 333, 397, 400), (368, 365, 429, 432), (444, 441, 505, 508), (416, 413, 477, 480), (452, 449, 513, 516), (420, 417, 481, 484), (384, 445, 509, 448), (392, 389, 453, 456), (424, 421, 485, 488), (396, 393, 457, 460), (428, 425, 489, 492), (400, 397, 461, 464), (432, 429, 493, 496), (404, 401, 465, 468), (436, 433, 497, 500), (408, 405, 469, 472), (440, 437, 501, 504), (412, 409, 473, 476), (468, 465, 529, 532), (500, 497, 561, 564), (472, 469, 533, 536), (504, 501, 565, 568), (476, 473, 537, 540), (508, 505, 569, 572), (480, 477, 541, 544), (516, 513, 577, 580), (484, 481, 545, 548), (448, 509, 573, 512), (456, 453, 517, 520), (488, 485, 549, 552), (460, 457, 521, 524), (492, 489, 553, 556), (464, 461, 525, 528), (496, 493, 557, 560), (552, 549, 613, 616), (524, 521, 585, 588), (556, 553, 617, 620), (528, 525, 589, 592), (560, 557, 621, 624), (532, 529, 593, 596), (564, 561, 625, 628), (536, 533, 597, 600), (568, 565, 629, 632), (540, 537, 601, 604), (572, 569, 633, 636), (544, 541, 605, 608), (580, 577, 640, 645), (548, 545, 609, 612), (512, 573, 637, 576), (520, 517, 581, 584), (636, 633, 696, 701), (608, 605, 668, 673), (612, 609, 672, 677), (576, 637, 700, 641), (584, 581, 644, 649), (616, 613, 676, 681), (588, 585, 648, 653), (620, 617, 680, 685), (592, 589, 652, 657), (624, 621, 684, 689), (596, 593, 656, 661), (628, 625, 688, 693), (600, 597, 660, 665), (632, 629, 692, 697), (604, 601, 664, 669), (0, 4, 6, 2), (2, 6, 7, 3), (3, 7, 5, 1), (13, 9, 11, 15), (15, 11, 10, 14), (14, 10, 8, 12), (21, 17, 19, 23), (23, 19, 18, 22), (22, 18, 16, 20), (29, 25, 27, 31), (31, 27, 26, 30), (30, 26, 24, 28), (37, 33, 35, 39), (39, 35, 34, 38), (38, 34, 32, 36), (45, 41, 43, 47), (47, 43, 42, 46), (46, 42, 40, 44), (53, 49, 51, 55), (55, 51, 50, 54), (54, 50, 48, 52), (61, 57, 59, 63), (63, 59, 58, 62), (62, 58, 56, 60), (69, 65, 67, 71), (71, 67, 66, 70), (70, 66, 64, 68), (77, 73, 75, 79), (79, 75, 74, 78), (78, 74, 72, 76), (85, 81, 83, 87), (87, 83, 82, 86), (86, 82, 80, 84), (93, 89, 91, 95), (95, 91, 90, 94), (94, 90, 88, 92), (101, 97, 99, 103), (103, 99, 98, 102), (102, 98, 96, 100), (109, 105, 107, 111), (111, 107, 106, 110), (110, 106, 104, 108), (117, 113, 115, 119), (119, 115, 114, 118), (118, 114, 112, 116), (125, 121, 123, 127), (127, 123, 122, 126), (126, 122, 120, 124), (157, 61, 63, 159), (159, 63, 62, 158), (158, 62, 60, 156), (52, 152, 154, 54), (54, 154, 155, 55), (55, 155, 153, 53), (177, 101, 103, 179), (179, 103, 102, 178), (178, 102, 100, 176), (92, 172, 174, 94), (94, 174, 175, 95), (95, 175, 173, 93), (149, 45, 47, 151), (151, 47, 46, 150), (150, 46, 44, 148), (36, 144, 146, 38), (38, 146, 147, 39), (39, 147, 145, 37), (169, 85, 87, 171), (171, 87, 86, 170), (170, 86, 84, 168), (76, 164, 166, 78), (78, 166, 167, 79), (79, 167, 165, 77), (189, 125, 127, 191), (191, 127, 126, 190), (190, 126, 124, 188), (116, 184, 186, 118), (118, 186, 187, 119), (119, 187, 185, 117), (141, 29, 31, 143), (143, 31, 30, 142), (142, 30, 28, 140), (20, 136, 138, 22), (22, 138, 139, 23), (23, 139, 137, 21), (161, 69, 71, 163), (163, 71, 70, 162), (162, 70, 68, 160), (133, 13, 15, 135), (135, 15, 14, 134), (134, 14, 12, 132), (4, 128, 130, 6), (6, 130, 131, 7), (7, 131, 129, 5), (181, 109, 111, 183), (183, 111, 110, 182), (182, 110, 108, 180), (233, 169, 171, 235), (235, 171, 170, 234), (234, 170, 168, 232), (164, 228, 230, 166), (166, 230, 231, 167), (167, 231, 229, 165), (205, 141, 143, 207), (207, 143, 142, 206), (206, 142, 140, 204), (136, 200, 202, 138), (138, 202, 203, 139), (139, 203, 201, 137), (237, 173, 175, 239), (239, 175, 174, 238), (238, 174, 172, 236), (209, 145, 147, 211), (211, 147, 146, 210), (210, 146, 144, 208), (241, 177, 179, 243), (243, 179, 178, 242), (242, 178, 176, 240), (213, 149, 151, 215), (215, 151, 150, 214), (214, 150, 148, 212), (245, 181, 183, 247), (247, 183, 182, 246), (246, 182, 180, 244), (217, 153, 155, 219), (219, 155, 154, 218), (218, 154, 152, 216), (249, 185, 187, 251), (251, 187, 186, 250), (250, 186, 184, 248), (221, 157, 159, 223), (223, 159, 158, 222), (222, 158, 156, 220), (253, 189, 191, 255), (255, 191, 190, 254), (254, 190, 188, 252), (225, 161, 163, 227), (227, 163, 162, 226), (226, 162, 160, 224), (197, 133, 135, 199), (199, 135, 134, 198), (198, 134, 132, 196), (128, 192, 194, 130), (130, 194, 195, 131), (131, 195, 193, 129), (257, 193, 195, 259), (259, 195, 194, 258), (258, 194, 192, 256), (252, 316, 318, 254), (254, 318, 319, 255), (255, 319, 317, 253), (293, 229, 231, 295), (295, 231, 230, 294), (294, 230, 228, 292), (224, 288, 290, 226), (226, 290, 291, 227), (227, 291, 289, 225), (265, 201, 203, 267), (267, 203, 202, 266), (266, 202, 200, 264), (196, 260, 262, 198), (198, 262, 263, 199), (199, 263, 261, 197), (297, 233, 235, 299), (299, 235, 234, 298), (298, 234, 232, 296), (269, 205, 207, 271), (271, 207, 206, 270), (270, 206, 204, 268), (301, 237, 239, 303), (303, 239, 238, 302), (302, 238, 236, 300), (273, 209, 211, 275), (275, 211, 210, 274), (274, 210, 208, 272), (305, 241, 243, 307), (307, 243, 242, 306), (306, 242, 240, 304), (277, 213, 215, 279), (279, 215, 214, 278), (278, 214, 212, 276), (309, 245, 247, 311), (311, 247, 246, 310), (310, 246, 244, 308), (281, 217, 219, 283), (283, 219, 218, 282), (282, 218, 216, 280), (313, 249, 251, 315), (315, 251, 250, 314), (314, 250, 248, 312), (285, 221, 223, 287), (287, 223, 222, 286), (286, 222, 220, 284), (377, 313, 315, 379), (379, 315, 314, 378), (378, 314, 312, 376), (308, 372, 374, 310), (310, 374, 375, 311), (311, 375, 373, 309), (349, 285, 287, 351), (351, 287, 286, 350), (350, 286, 284, 348), (280, 344, 346, 282), (282, 346, 347, 283), (283, 347, 345, 281), (381, 317, 319, 383), (383, 319, 318, 382), (382, 318, 316, 380), (353, 289, 291, 355), (355, 291, 290, 354), (354, 290, 288, 352), (325, 261, 263, 327), (327, 263, 262, 326), (326, 262, 260, 324), (256, 320, 322, 258), (258, 322, 323, 259), (259, 323, 321, 257), (357, 293, 295, 359), (359, 295, 294, 358), (358, 294, 292, 356), (329, 265, 267, 331), (331, 267, 266, 330), (330, 266, 264, 328), (361, 297, 299, 363), (363, 299, 298, 362), (362, 298, 296, 360), (333, 269, 271, 335), (335, 271, 270, 334), (334, 270, 268, 332), (365, 301, 303, 367), (367, 303, 302, 366), (366, 302, 300, 364), (337, 273, 275, 339), (339, 275, 274, 338), (338, 274, 272, 336), (369, 305, 307, 371), (371, 307, 306, 370), (370, 306, 304, 368), (341, 277, 279, 343), (343, 279, 278, 342), (342, 278, 276, 340), (401, 337, 339, 403), (403, 339, 338, 402), (402, 338, 336, 400), (332, 396, 398, 334), (334, 398, 399, 335), (335, 399, 397, 333), (433, 369, 371, 435), (435, 371, 370, 434), (434, 370, 368, 432), (364, 428, 430, 366), (366, 430, 431, 367), (367, 431, 429, 365), (405, 341, 343, 407), (407, 343, 342, 406), (406, 342, 340, 404), (437, 373, 375, 439), (439, 375, 374, 438), (438, 374, 372, 436), (409, 345, 347, 411), (411, 347, 346, 410), (410, 346, 344, 408), (441, 377, 379, 443), (443, 379, 378, 442), (442, 378, 376, 440), (413, 349, 351, 415), (415, 351, 350, 414), (414, 350, 348, 412), (445, 381, 383, 447), (447, 383, 382, 446), (446, 382, 380, 444), (417, 353, 355, 419), (419, 355, 354, 418), (418, 354, 352, 416), (389, 325, 327, 391), (391, 327, 326, 390), (390, 326, 324, 388), (320, 384, 386, 322), (322, 386, 387, 323), (323, 387, 385, 321), (421, 357, 359, 423), (423, 359, 358, 422), (422, 358, 356, 420), (393, 329, 331, 395), (395, 331, 330, 394), (394, 330, 328, 392), (425, 361, 363, 427), (427, 363, 362, 426), (426, 362, 360, 424), (505, 441, 443, 507), (507, 443, 442, 506), (506, 442, 440, 504), (436, 500, 502, 438), (438, 502, 503, 439), (439, 503, 501, 437), (477, 413, 415, 479), (479, 415, 414, 478), (478, 414, 412, 476), (408, 472, 474, 410), (410, 474, 475, 411), (411, 475, 473, 409), (509, 445, 447, 511), (511, 447, 446, 510), (510, 446, 444, 508), (481, 417, 419, 483), (483, 419, 418, 482), (482, 418, 416, 480), (453, 389, 391, 455), (455, 391, 390, 454), (454, 390, 388, 452), (384, 448, 450, 386), (386, 450, 451, 387), (387, 451, 449, 385), (485, 421, 423, 487), (487, 423, 422, 486), (486, 422, 420, 484), (457, 393, 395, 459), (459, 395, 394, 458), (458, 394, 392, 456), (489, 425, 427, 491), (491, 427, 426, 490), (490, 426, 424, 488), (461, 397, 399, 463), (463, 399, 398, 462), (462, 398, 396, 460), (493, 429, 431, 495), (495, 431, 430, 494), (494, 430, 428, 492), (465, 401, 403, 467), (467, 403, 402, 466), (466, 402, 400, 464), (497, 433, 435, 499), (499, 435, 434, 498), (498, 434, 432, 496), (469, 405, 407, 471), (471, 407, 406, 470), (470, 406, 404, 468), (529, 465, 467, 531), (531, 467, 466, 530), (530, 466, 464, 528), (460, 524, 526, 462), (462, 526, 527, 463), (463, 527, 525, 461), (561, 497, 499, 563), (563, 499, 498, 562), (562, 498, 496, 560), (492, 556, 558, 494), (494, 558, 559, 495), (495, 559, 557, 493), (533, 469, 471, 535), (535, 471, 470, 534), (534, 470, 468, 532), (565, 501, 503, 567), (567, 503, 502, 566), (566, 502, 500, 564), (537, 473, 475, 539), (539, 475, 474, 538), (538, 474, 472, 536), (569, 505, 507, 571), (571, 507, 506, 570), (570, 506, 504, 568), (541, 477, 479, 543), (543, 479, 478, 542), (542, 478, 476, 540), (573, 509, 511, 575), (575, 511, 510, 574), (574, 510, 508, 572), (545, 481, 483, 547), (547, 483, 482, 546), (546, 482, 480, 544), (517, 453, 455, 519), (519, 455, 454, 518), (518, 454, 452, 516), (448, 512, 514, 450), (450, 514, 515, 451), (451, 515, 513, 449), (549, 485, 487, 551), (551, 487, 486, 550), (550, 486, 484, 548), (521, 457, 459, 523), (523, 459, 458, 522), (522, 458, 456, 520), (553, 489, 491, 555), (555, 491, 490, 554), (554, 490, 488, 552), (613, 549, 551, 615), (615, 551, 550, 614), (614, 550, 548, 612), (544, 608, 610, 546), (546, 610, 611, 547), (547, 611, 609, 545), (585, 521, 523, 587), (587, 523, 522, 586), (586, 522, 520, 584), (516, 580, 582, 518), (518, 582, 583, 519), (519, 583, 581, 517), (617, 553, 555, 619), (619, 555, 554, 618), (618, 554, 552, 616), (589, 525, 527, 591), (591, 527, 526, 590), (590, 526, 524, 588), (621, 557, 559, 623), (623, 559, 558, 622), (622, 558, 556, 620), (593, 529, 531, 595), (595, 531, 530, 594), (594, 530, 528, 592), (625, 561, 563, 627), (627, 563, 562, 626), (626, 562, 560, 624), (597, 533, 535, 599), (599, 535, 534, 598), (598, 534, 532, 596), (629, 565, 567, 631), (631, 567, 566, 630), (630, 566, 564, 628), (601, 537, 539, 603), (603, 539, 538, 602), (602, 538, 536, 600), (633, 569, 571, 635), (635, 571, 570, 634), (634, 570, 568, 632), (605, 541, 543, 607), (607, 543, 542, 606), (606, 542, 540, 604), (637, 573, 575, 639), (639, 575, 574, 638), (638, 574, 572, 636), (512, 576, 578, 514), (514, 578, 579, 515), (515, 579, 577, 513), (696, 633, 635, 698), (698, 635, 634, 699), (699, 634, 632, 697), (628, 693, 695, 630), (630, 695, 694, 631), (631, 694, 692, 629), (668, 605, 607, 670), (670, 607, 606, 671), (671, 606, 604, 669), (600, 665, 667, 602), (602, 667, 666, 603), (603, 666, 664, 601), (700, 637, 639, 702), (702, 639, 638, 703), (703, 638, 636, 701), (672, 609, 611, 674), (674, 611, 610, 675), (675, 610, 608, 673), (644, 581, 583, 646), (646, 583, 582, 647), (647, 582, 580, 645), (576, 641, 643, 578), (578, 643, 642, 579), (579, 642, 640, 577), (676, 613, 615, 678), (678, 615, 614, 679), (679, 614, 612, 677), (648, 585, 587, 650), (650, 587, 586, 651), (651, 586, 584, 649), (680, 617, 619, 682), (682, 619, 618, 683), (683, 618, 616, 681), (652, 589, 591, 654), (654, 591, 590, 655), (655, 590, 588, 653), (684, 621, 623, 686), (686, 623, 622, 687), (687, 622, 620, 685), (656, 593, 595, 658), (658, 595, 594, 659), (659, 594, 592, 657), (688, 625, 627, 690), (690, 627, 626, 691), (691, 626, 624, 689), (660, 597, 599, 662), (662, 599, 598, 663), (663, 598, 596, 661), (0, 2, 3, 1, 8, 10, 11, 9, 16, 18, 19, 17, 24, 26, 27, 25, 32, 34, 35, 33, 40, 42, 43, 41, 48, 50, 51, 49, 56, 58, 59, 57, 64, 66, 67, 65, 72, 74, 75, 73, 80, 82, 83, 81, 88, 90, 91, 89, 96, 98, 99, 97, 104, 106, 107, 105, 112, 114, 115, 113, 120, 122, 123, 121)])
me_cylinder.polygons.foreach_set('use_smooth', [True] * 641)
_uv = me_cylinder.uv_layers.new(name='UVMap')
_uv.uv.foreach_set('vector', [0.04994, 0.5, 0.04994, 1.0, 0.01256, 1.0, 0.01256, 0.5, 0.8876, 1.0, 0.9249, 1.0, 0.928, 1.0, 0.8845, 1.0, 0.8251, 1.0, 0.8624, 1.0, 0.8655, 1.0, 0.822, 1.0, 0.7626, 1.0, 0.7999, 1.0, 0.803, 1.0, 0.7595, 1.0, 0.7001, 1.0, 0.7374, 1.0, 0.7405, 1.0, 0.697, 1.0, 0.6376, 1.0, 0.6749, 1.0, 0.678, 1.0, 0.6345, 1.0, 0.5751, 1.0, 0.6124, 1.0, 0.6155, 1.0, 0.572, 1.0, 0.5126, 1.0, 0.5499, 1.0, 0.553, 1.0, 0.5095, 1.0, 0.4501, 1.0, 0.4874, 1.0, 0.4905, 1.0, 0.447, 1.0, 0.3876, 1.0, 0.4249, 1.0, 0.428, 1.0, 0.3845, 1.0, 0.3251, 1.0, 0.3624, 1.0, 0.3655, 1.0, 0.322, 1.0, 0.2626, 1.0, 0.2999, 1.0, 0.303, 1.0, 0.2595, 1.0, 0.2001, 1.0, 0.2374, 1.0, 0.2405, 1.0, 0.197, 1.0, 0.1376, 1.0, 0.1749, 1.0, 0.178, 1.0, 0.1345, 1.0, 0.5499, 0.5, 0.5499, 1.0, 0.5126, 1.0, 0.5126, 0.5, 0.07506, 1.0, 0.1124, 1.0, 0.1155, 1.0, 0.07195, 1.0, 0.9501, 1.0, 0.9874, 1.0, 0.9905, 1.0, 0.947, 1.0, 0.9874, 0.5, 0.9874, 1.0, 0.9501, 1.0, 0.9501, 0.5, 0.2374, 0.5, 0.2374, 1.0, 0.2001, 1.0, 0.2001, 0.5, 0.6749, 0.5, 0.6749, 1.0, 0.6376, 1.0, 0.6376, 0.5, 0.3624, 0.5, 0.3624, 1.0, 0.3251, 1.0, 0.3251, 0.5, 0.947, 1.0, 0.9905, 1.0, 0.9922, 1.0, 0.9453, 1.0, 0.7999, 0.5, 0.7999, 1.0, 0.7626, 1.0, 0.7626, 0.5, 0.4874, 0.5, 0.4874, 1.0, 0.4501, 1.0, 0.4501, 0.5, 0.01256, 1.0, 0.04994, 1.0, 0.05305, 1.0, 0.009452, 1.0, 0.1749, 0.5, 0.1749, 1.0, 0.1376, 1.0, 0.1376, 0.5, 0.6124, 0.5, 0.6124, 1.0, 0.5751, 1.0, 0.5751, 0.5, 0.2999, 0.5, 0.2999, 1.0, 0.2626, 1.0, 0.2626, 0.5, 0.9249, 0.5, 0.9249, 1.0, 0.8876, 1.0, 0.8876, 0.5, 0.7374, 0.5, 0.7374, 1.0, 0.7001, 1.0, 0.7001, 0.5, 0.4249, 0.5, 0.4249, 1.0, 0.3876, 1.0, 0.3876, 0.5, 0.1124, 0.5, 0.1124, 1.0, 0.07506, 1.0, 0.07506, 0.5, 0.8624, 0.5, 0.8624, 1.0, 0.8251, 1.0, 0.8251, 0.5, 0.322, 1.0, 0.3655, 1.0, 0.3672, 1.0, 0.3203, 1.0, 0.7595, 1.0, 0.803, 1.0, 0.8047, 1.0, 0.7578, 1.0, 0.2595, 1.0, 0.303, 1.0, 0.3047, 1.0, 0.2578, 1.0, 0.697, 1.0, 0.7405, 1.0, 0.7422, 1.0, 0.6953, 1.0, 0.197, 1.0, 0.2405, 1.0, 0.2422, 1.0, 0.1953, 1.0, 0.6345, 1.0, 0.678, 1.0, 0.6797, 1.0, 0.6328, 1.0, 0.1345, 1.0, 0.178, 1.0, 0.1797, 1.0, 0.1328, 1.0, 0.572, 1.0, 0.6155, 1.0, 0.6172, 1.0, 0.5703, 1.0, 0.07195, 1.0, 0.1155, 1.0, 0.1172, 1.0, 0.07028, 1.0, 0.5095, 1.0, 0.553, 1.0, 0.5547, 1.0, 0.5078, 1.0, 0.9453, 1.0, 0.9922, 1.0, 0.9927, 1.0, 0.9448, 1.0, 0.447, 1.0, 0.4905, 1.0, 0.4922, 1.0, 0.4453, 1.0, 0.009452, 1.0, 0.05305, 1.0, 0.05472, 1.0, 0.007776, 1.0, 0.8845, 1.0, 0.928, 1.0, 0.9297, 1.0, 0.8828, 1.0, 0.3845, 1.0, 0.428, 1.0, 0.4297, 1.0, 0.3828, 1.0, 0.822, 1.0, 0.8655, 1.0, 0.8672, 1.0, 0.8203, 1.0, 0.8828, 1.0, 0.9297, 1.0, 0.9302, 1.0, 0.8823, 1.0, 0.3828, 1.0, 0.4297, 1.0, 0.4302, 1.0, 0.3823, 1.0, 0.8203, 1.0, 0.8672, 1.0, 0.8677, 1.0, 0.8198, 1.0, 0.3203, 1.0, 0.3672, 1.0, 0.3677, 1.0, 0.3198, 1.0, 0.7578, 1.0, 0.8047, 1.0, 0.8052, 1.0, 0.7573, 1.0, 0.2578, 1.0, 0.3047, 1.0, 0.3052, 1.0, 0.2573, 1.0, 0.6953, 1.0, 0.7422, 1.0, 0.7427, 1.0, 0.6948, 1.0, 0.1953, 1.0, 0.2422, 1.0, 0.2427, 1.0, 0.1948, 1.0, 0.6328, 1.0, 0.6797, 1.0, 0.6802, 1.0, 0.6323, 1.0, 0.1328, 1.0, 0.1797, 1.0, 0.1802, 1.0, 0.1323, 1.0, 0.5703, 1.0, 0.6172, 1.0, 0.6177, 1.0, 0.5698, 1.0, 0.07028, 1.0, 0.1172, 1.0, 0.1177, 1.0, 0.06976, 1.0, 0.5078, 1.0, 0.5547, 1.0, 0.5552, 1.0, 0.5073, 1.0, 0.9448, 1.0, 0.9927, 1.0, 0.9918, 1.0, 0.9457, 1.0, 0.4453, 1.0, 0.4922, 1.0, 0.4927, 1.0, 0.4448, 1.0, 0.007776, 1.0, 0.05472, 1.0, 0.05524, 1.0, 0.007259, 1.0, 0.06976, 1.0, 0.1177, 1.0, 0.1168, 1.0, 0.07068, 1.0, 0.5073, 1.0, 0.5552, 1.0, 0.5543, 1.0, 0.5082, 1.0, 0.9457, 1.0, 0.9918, 1.0, 0.9897, 1.0, 0.9478, 1.0, 0.4448, 1.0, 0.4927, 1.0, 0.4918, 1.0, 0.4457, 1.0, 0.007259, 1.0, 0.05524, 1.0, 0.05432, 1.0, 0.008183, 1.0, 0.8823, 1.0, 0.9302, 1.0, 0.9293, 1.0, 0.8832, 1.0, 0.3823, 1.0, 0.4302, 1.0, 0.4293, 1.0, 0.3832, 1.0, 0.8198, 1.0, 0.8677, 1.0, 0.8668, 1.0, 0.8207, 1.0, 0.3198, 1.0, 0.3677, 1.0, 0.3668, 1.0, 0.3207, 1.0, 0.7573, 1.0, 0.8052, 1.0, 0.8043, 1.0, 0.7582, 1.0, 0.2573, 1.0, 0.3052, 1.0, 0.3043, 1.0, 0.2582, 1.0, 0.6948, 1.0, 0.7427, 1.0, 0.7418, 1.0, 0.6957, 1.0, 0.1948, 1.0, 0.2427, 1.0, 0.2418, 1.0, 0.1957, 1.0, 0.6323, 1.0, 0.6802, 1.0, 0.6793, 1.0, 0.6332, 1.0, 0.1323, 1.0, 0.1802, 1.0, 0.1793, 1.0, 0.1332, 1.0, 0.5698, 1.0, 0.6177, 1.0, 0.6168, 1.0, 0.5707, 1.0, 0.6957, 1.0, 0.7418, 1.0, 0.7397, 1.0, 0.6978, 1.0, 0.1957, 1.0, 0.2418, 1.0, 0.2397, 1.0, 0.1978, 1.0, 0.6332, 1.0, 0.6793, 1.0, 0.6772, 1.0, 0.6353, 1.0, 0.1332, 1.0, 0.1793, 1.0, 0.1772, 1.0, 0.1353, 1.0, 0.5707, 1.0, 0.6168, 1.0, 0.6147, 1.0, 0.5728, 1.0, 0.07068, 1.0, 0.1168, 1.0, 0.1147, 1.0, 0.0728, 1.0, 0.5082, 1.0, 0.5543, 1.0, 0.5522, 1.0, 0.5103, 1.0, 0.9478, 1.0, 0.9897, 1.0, 0.9864, 1.0, 0.9511, 1.0, 0.4457, 1.0, 0.4918, 1.0, 0.4897, 1.0, 0.4478, 1.0, 0.008183, 1.0, 0.05432, 1.0, 0.0522, 1.0, 0.0103, 1.0, 0.8832, 1.0, 0.9293, 1.0, 0.9272, 1.0, 0.8853, 1.0, 0.3832, 1.0, 0.4293, 1.0, 0.4272, 1.0, 0.3853, 1.0, 0.8207, 1.0, 0.8668, 1.0, 0.8647, 1.0, 0.8228, 1.0, 0.3207, 1.0, 0.3668, 1.0, 0.3647, 1.0, 0.3228, 1.0, 0.7582, 1.0, 0.8043, 1.0, 0.8022, 1.0, 0.7603, 1.0, 0.2582, 1.0, 0.3043, 1.0, 0.3022, 1.0, 0.2603, 1.0, 0.0728, 1.0, 0.1147, 1.0, 0.1114, 1.0, 0.07608, 1.0, 0.5103, 1.0, 0.5522, 1.0, 0.5489, 1.0, 0.5136, 1.0, 0.9511, 1.0, 0.9864, 1.0, 0.9811, 1.0, 0.9564, 1.0, 0.4478, 1.0, 0.4897, 1.0, 0.4864, 1.0, 0.4511, 1.0, 0.0103, 1.0, 0.0522, 1.0, 0.04892, 1.0, 0.01358, 1.0, 0.8853, 1.0, 0.9272, 1.0, 0.9239, 1.0, 0.8886, 1.0, 0.3853, 1.0, 0.4272, 1.0, 0.4239, 1.0, 0.3886, 1.0, 0.8228, 1.0, 0.8647, 1.0, 0.8614, 1.0, 0.8261, 1.0, 0.3228, 1.0, 0.3647, 1.0, 0.3614, 1.0, 0.3261, 1.0, 0.7603, 1.0, 0.8022, 1.0, 0.7989, 1.0, 0.7636, 1.0, 0.2603, 1.0, 0.3022, 1.0, 0.2989, 1.0, 0.2636, 1.0, 0.6978, 1.0, 0.7397, 1.0, 0.7364, 1.0, 0.7011, 1.0, 0.1978, 1.0, 0.2397, 1.0, 0.2364, 1.0, 0.2011, 1.0, 0.6353, 1.0, 0.6772, 1.0, 0.6739, 1.0, 0.6386, 1.0, 0.1353, 1.0, 0.1772, 1.0, 0.1739, 1.0, 0.1386, 1.0, 0.5728, 1.0, 0.6147, 1.0, 0.6114, 1.0, 0.5761, 1.0, 0.7011, 1.0, 0.7364, 1.0, 0.7311, 1.0, 0.7064, 1.0, 0.2011, 1.0, 0.2364, 1.0, 0.2311, 1.0, 0.2064, 1.0, 0.6386, 1.0, 0.6739, 1.0, 0.6686, 1.0, 0.6439, 1.0, 0.1386, 1.0, 0.1739, 1.0, 0.1686, 1.0, 0.1439, 1.0, 0.5761, 1.0, 0.6114, 1.0, 0.6061, 1.0, 0.5814, 1.0, 0.07608, 1.0, 0.1114, 1.0, 0.1061, 1.0, 0.08136, 1.0, 0.5136, 1.0, 0.5489, 1.0, 0.5436, 1.0, 0.5189, 1.0, 0.9564, 1.0, 0.9811, 1.0, 0.9778, 1.0, 0.9597, 1.0, 0.4511, 1.0, 0.4864, 1.0, 0.4811, 1.0, 0.4564, 1.0, 0.01358, 1.0, 0.04892, 1.0, 0.04364, 1.0, 0.01886, 1.0, 0.8886, 1.0, 0.9239, 1.0, 0.9186, 1.0, 0.8939, 1.0, 0.3886, 1.0, 0.4239, 1.0, 0.4186, 1.0, 0.3939, 1.0, 0.8261, 1.0, 0.8614, 1.0, 0.8561, 1.0, 0.8314, 1.0, 0.3261, 1.0, 0.3614, 1.0, 0.3561, 1.0, 0.3314, 1.0, 0.7636, 1.0, 0.7989, 1.0, 0.7936, 1.0, 0.7689, 1.0, 0.2636, 1.0, 0.2989, 1.0, 0.2936, 1.0, 0.2689, 1.0, 0.3939, 1.0, 0.4186, 1.0, 0.4153, 1.0, 0.3972, 1.0, 0.8314, 1.0, 0.8561, 1.0, 0.8528, 1.0, 0.8347, 1.0, 0.3314, 1.0, 0.3561, 1.0, 0.3528, 1.0, 0.3347, 1.0, 0.7689, 1.0, 0.7936, 1.0, 0.7903, 1.0, 0.7722, 1.0, 0.2689, 1.0, 0.2936, 1.0, 0.2903, 1.0, 0.2722, 1.0, 0.7064, 1.0, 0.7311, 1.0, 0.7278, 1.0, 0.7097, 1.0, 0.2064, 1.0, 0.2311, 1.0, 0.2278, 1.0, 0.2097, 1.0, 0.6439, 1.0, 0.6686, 1.0, 0.6653, 1.0, 0.6472, 1.0, 0.1439, 1.0, 0.1686, 1.0, 0.1653, 1.0, 0.1472, 1.0, 0.5814, 1.0, 0.6061, 1.0, 0.6028, 1.0, 0.5847, 1.0, 0.08136, 1.0, 0.1061, 1.0, 0.1028, 1.0, 0.08468, 1.0, 0.5189, 1.0, 0.5436, 1.0, 0.5403, 1.0, 0.5222, 1.0, 0.9597, 1.0, 0.9778, 1.0, 0.9848, 1.0, 0.9527, 1.0, 0.4564, 1.0, 0.4811, 1.0, 0.4778, 1.0, 0.4597, 1.0, 0.01886, 1.0, 0.04364, 1.0, 0.04032, 1.0, 0.02218, 1.0, 0.8939, 1.0, 0.9186, 1.0, 0.9153, 1.0, 0.8972, 1.0, 0.08468, 1.0, 0.1028, 1.0, 0.1098, 1.0, 0.07769, 1.0, 0.5222, 1.0, 0.5403, 1.0, 0.5473, 1.0, 0.5152, 1.0, 0.4597, 1.0, 0.4778, 1.0, 0.4848, 1.0, 0.4527, 1.0, 0.02218, 1.0, 0.04032, 1.0, 0.04731, 1.0, 0.01519, 1.0, 0.8972, 1.0, 0.9153, 1.0, 0.9223, 1.0, 0.8902, 1.0, 0.3972, 1.0, 0.4153, 1.0, 0.4223, 1.0, 0.3902, 1.0, 0.8347, 1.0, 0.8528, 1.0, 0.8598, 1.0, 0.8277, 1.0, 0.3347, 1.0, 0.3528, 1.0, 0.3598, 1.0, 0.3277, 1.0, 0.7722, 1.0, 0.7903, 1.0, 0.7973, 1.0, 0.7652, 1.0, 0.2722, 1.0, 0.2903, 1.0, 0.2973, 1.0, 0.2652, 1.0, 0.7097, 1.0, 0.7278, 1.0, 0.7348, 1.0, 0.7027, 1.0, 0.2097, 1.0, 0.2278, 1.0, 0.2348, 1.0, 0.2027, 1.0, 0.6472, 1.0, 0.6653, 1.0, 0.6723, 1.0, 0.6402, 1.0, 0.1472, 1.0, 0.1653, 1.0, 0.1723, 1.0, 0.1402, 1.0, 0.5847, 1.0, 0.6028, 1.0, 0.6098, 1.0, 0.5777, 1.0, 0.01256, 0.5, 0.01256, 1.0, 0.004726, 1.0, 0.004725, 0.5, 0.004725, 0.5, 0.004726, 1.0, 0.0, 1.0, 0.0, 0.5, 1.0, 0.5, 1.0, 1.0, 0.9874, 1.0, 0.9874, 0.5, 0.9249, 1.0, 0.9249, 0.5, 0.9328, 0.5, 0.9328, 1.0, 0.9328, 1.0, 0.9328, 0.5, 0.9422, 0.5, 0.9422, 1.0, 0.9422, 1.0, 0.9422, 0.5, 0.9501, 0.5, 0.9501, 1.0, 0.8624, 1.0, 0.8624, 0.5, 0.8703, 0.5, 0.8703, 1.0, 0.8703, 1.0, 0.8703, 0.5, 0.8797, 0.5, 0.8797, 1.0, 0.8797, 1.0, 0.8797, 0.5, 0.8876, 0.5, 0.8876, 1.0, 0.7999, 1.0, 0.7999, 0.5, 0.8078, 0.5, 0.8078, 1.0, 0.8078, 1.0, 0.8078, 0.5, 0.8172, 0.5, 0.8172, 1.0, 0.8172, 1.0, 0.8172, 0.5, 0.8251, 0.5, 0.8251, 1.0, 0.7374, 1.0, 0.7374, 0.5, 0.7453, 0.5, 0.7453, 1.0, 0.7453, 1.0, 0.7453, 0.5, 0.7547, 0.5, 0.7547, 1.0, 0.7547, 1.0, 0.7547, 0.5, 0.7626, 0.5, 0.7626, 1.0, 0.6749, 1.0, 0.6749, 0.5, 0.6828, 0.5, 0.6828, 1.0, 0.6828, 1.0, 0.6828, 0.5, 0.6922, 0.5, 0.6922, 1.0, 0.6922, 1.0, 0.6922, 0.5, 0.7001, 0.5, 0.7001, 1.0, 0.6124, 1.0, 0.6124, 0.5, 0.6203, 0.5, 0.6203, 1.0, 0.6203, 1.0, 0.6203, 0.5, 0.6297, 0.5, 0.6297, 1.0, 0.6297, 1.0, 0.6297, 0.5, 0.6376, 0.5, 0.6376, 1.0, 0.5499, 1.0, 0.5499, 0.5, 0.5578, 0.5, 0.5578, 1.0, 0.5578, 1.0, 0.5578, 0.5, 0.5672, 0.5, 0.5672, 1.0, 0.5672, 1.0, 0.5672, 0.5, 0.5751, 0.5, 0.5751, 1.0, 0.4874, 1.0, 0.4874, 0.5, 0.4953, 0.5, 0.4953, 1.0, 0.4953, 1.0, 0.4953, 0.5, 0.5047, 0.5, 0.5047, 1.0, 0.5047, 1.0, 0.5047, 0.5, 0.5126, 0.5, 0.5126, 1.0, 0.4249, 1.0, 0.4249, 0.5, 0.4328, 0.5, 0.4328, 1.0, 0.4328, 1.0, 0.4328, 0.5, 0.4422, 0.5, 0.4422, 1.0, 0.4422, 1.0, 0.4422, 0.5, 0.4501, 0.5, 0.4501, 1.0, 0.3624, 1.0, 0.3624, 0.5, 0.3703, 0.5, 0.3703, 1.0, 0.3703, 1.0, 0.3703, 0.5, 0.3797, 0.5, 0.3797, 1.0, 0.3797, 1.0, 0.3797, 0.5, 0.3876, 0.5, 0.3876, 1.0, 0.2999, 1.0, 0.2999, 0.5, 0.3078, 0.5, 0.3078, 1.0, 0.3078, 1.0, 0.3078, 0.5, 0.3172, 0.5, 0.3172, 1.0, 0.3172, 1.0, 0.3172, 0.5, 0.3251, 0.5, 0.3251, 1.0, 0.2374, 1.0, 0.2374, 0.5, 0.2453, 0.5, 0.2453, 1.0, 0.2453, 1.0, 0.2453, 0.5, 0.2547, 0.5, 0.2547, 1.0, 0.2547, 1.0, 0.2547, 0.5, 0.2626, 0.5, 0.2626, 1.0, 0.1749, 1.0, 0.1749, 0.5, 0.1828, 0.5, 0.1828, 1.0, 0.1828, 1.0, 0.1828, 0.5, 0.1922, 0.5, 0.1922, 1.0, 0.1922, 1.0, 0.1922, 0.5, 0.2001, 0.5, 0.2001, 1.0, 0.1124, 1.0, 0.1124, 0.5, 0.1203, 0.5, 0.1203, 1.0, 0.1203, 1.0, 0.1203, 0.5, 0.1297, 0.5, 0.1297, 1.0, 0.1297, 1.0, 0.1297, 0.5, 0.1376, 0.5, 0.1376, 1.0, 0.04994, 1.0, 0.04994, 0.5, 0.05777, 0.5, 0.05778, 1.0, 0.05778, 1.0, 0.05777, 0.5, 0.06723, 0.5, 0.06722, 1.0, 0.06722, 1.0, 0.06723, 0.5, 0.07506, 0.5, 0.07506, 1.0, 0.553, 1.0, 0.5499, 1.0, 0.5578, 1.0, 0.559, 1.0, 0.559, 1.0, 0.5578, 1.0, 0.5672, 1.0, 0.566, 1.0, 0.566, 1.0, 0.5672, 1.0, 0.5751, 1.0, 0.572, 1.0, 0.6376, 1.0, 0.6345, 1.0, 0.6285, 1.0, 0.6297, 1.0, 0.6297, 1.0, 0.6285, 1.0, 0.6215, 1.0, 0.6203, 1.0, 0.6203, 1.0, 0.6215, 1.0, 0.6155, 1.0, 0.6124, 1.0, 0.2405, 1.0, 0.2374, 1.0, 0.2453, 1.0, 0.2465, 1.0, 0.2465, 1.0, 0.2453, 1.0, 0.2547, 1.0, 0.2535, 1.0, 0.2535, 1.0, 0.2547, 1.0, 0.2626, 1.0, 0.2595, 1.0, 0.3251, 1.0, 0.322, 1.0, 0.316, 1.0, 0.3172, 1.0, 0.3172, 1.0, 0.316, 1.0, 0.309, 1.0, 0.3078, 1.0, 0.3078, 1.0, 0.309, 1.0, 0.303, 1.0, 0.2999, 1.0, 0.678, 1.0, 0.6749, 1.0, 0.6828, 1.0, 0.684, 1.0, 0.684, 1.0, 0.6828, 1.0, 0.6922, 1.0, 0.691, 1.0, 0.691, 1.0, 0.6922, 1.0, 0.7001, 1.0, 0.697, 1.0, 0.7626, 1.0, 0.7595, 1.0, 0.7535, 1.0, 0.7547, 1.0, 0.7547, 1.0, 0.7535, 1.0, 0.7465, 1.0, 0.7453, 1.0, 0.7453, 1.0, 0.7465, 1.0, 0.7405, 1.0, 0.7374, 1.0, 0.3655, 1.0, 0.3624, 1.0, 0.3703, 1.0, 0.3715, 1.0, 0.3715, 1.0, 0.3703, 1.0, 0.3797, 1.0, 0.3785, 1.0, 0.3785, 1.0, 0.3797, 1.0, 0.3876, 1.0, 0.3845, 1.0, 0.4501, 1.0, 0.447, 1.0, 0.441, 1.0, 0.4422, 1.0, 0.4422, 1.0, 0.441, 1.0, 0.434, 1.0, 0.4328, 1.0, 0.4328, 1.0, 0.434, 1.0, 0.428, 1.0, 0.4249, 1.0, 0.05305, 1.0, 0.04994, 1.0, 0.05778, 1.0, 0.05896, 1.0, 0.05896, 1.0, 0.05778, 1.0, 0.06722, 1.0, 0.06604, 1.0, 0.06604, 1.0, 0.06722, 1.0, 0.07506, 1.0, 0.07195, 1.0, 0.1376, 1.0, 0.1345, 1.0, 0.1285, 1.0, 0.1297, 1.0, 0.1297, 1.0, 0.1285, 1.0, 0.1215, 1.0, 0.1203, 1.0, 0.1203, 1.0, 0.1215, 1.0, 0.1155, 1.0, 0.1124, 1.0, 0.803, 1.0, 0.7999, 1.0, 0.8078, 1.0, 0.809, 1.0, 0.809, 1.0, 0.8078, 1.0, 0.8172, 1.0, 0.816, 1.0, 0.816, 1.0, 0.8172, 1.0, 0.8251, 1.0, 0.822, 1.0, 0.8876, 1.0, 0.8845, 1.0, 0.8785, 1.0, 0.8797, 1.0, 0.8797, 1.0, 0.8785, 1.0, 0.8715, 1.0, 0.8703, 1.0, 0.8703, 1.0, 0.8715, 1.0, 0.8655, 1.0, 0.8624, 1.0, 0.4905, 1.0, 0.4874, 1.0, 0.4953, 1.0, 0.4965, 1.0, 0.4965, 1.0, 0.4953, 1.0, 0.5047, 1.0, 0.5035, 1.0, 0.5035, 1.0, 0.5047, 1.0, 0.5126, 1.0, 0.5095, 1.0, 0.928, 1.0, 0.9249, 1.0, 0.9328, 1.0, 0.934, 1.0, 0.934, 1.0, 0.9328, 1.0, 0.9422, 1.0, 0.941, 1.0, 0.941, 1.0, 0.9422, 1.0, 0.9501, 1.0, 0.947, 1.0, 0.01256, 1.0, 0.009452, 1.0, 0.00353, 1.0, 0.004704, 1.0, 0.004704, 1.0, 0.00353, 1.0, 0.0, 1.0, 0.0, 1.0, 1.0, 1.0, 1.0, 1.0, 0.9905, 1.0, 0.9874, 1.0, 0.178, 1.0, 0.1749, 1.0, 0.1828, 1.0, 0.184, 1.0, 0.184, 1.0, 0.1828, 1.0, 0.1922, 1.0, 0.191, 1.0, 0.191, 1.0, 0.1922, 1.0, 0.2001, 1.0, 0.197, 1.0, 0.3672, 1.0, 0.3655, 1.0, 0.3715, 1.0, 0.3721, 1.0, 0.3721, 1.0, 0.3715, 1.0, 0.3785, 1.0, 0.3779, 1.0, 0.3779, 1.0, 0.3785, 1.0, 0.3845, 1.0, 0.3828, 1.0, 0.447, 1.0, 0.4453, 1.0, 0.4404, 1.0, 0.441, 1.0, 0.441, 1.0, 0.4404, 1.0, 0.4346, 1.0, 0.434, 1.0, 0.434, 1.0, 0.4346, 1.0, 0.4297, 1.0, 0.428, 1.0, 0.8047, 1.0, 0.803, 1.0, 0.809, 1.0, 0.8096, 1.0, 0.8096, 1.0, 0.809, 1.0, 0.816, 1.0, 0.8154, 1.0, 0.8154, 1.0, 0.816, 1.0, 0.822, 1.0, 0.8203, 1.0, 0.8845, 1.0, 0.8828, 1.0, 0.8779, 1.0, 0.8785, 1.0, 0.8785, 1.0, 0.8779, 1.0, 0.8721, 1.0, 0.8715, 1.0, 0.8715, 1.0, 0.8721, 1.0, 0.8672, 1.0, 0.8655, 1.0, 0.3047, 1.0, 0.303, 1.0, 0.309, 1.0, 0.3096, 1.0, 0.3096, 1.0, 0.309, 1.0, 0.316, 1.0, 0.3154, 1.0, 0.3154, 1.0, 0.316, 1.0, 0.322, 1.0, 0.3203, 1.0, 0.7422, 1.0, 0.7405, 1.0, 0.7465, 1.0, 0.7471, 1.0, 0.7471, 1.0, 0.7465, 1.0, 0.7535, 1.0, 0.7529, 1.0, 0.7529, 1.0, 0.7535, 1.0, 0.7595, 1.0, 0.7578, 1.0, 0.2422, 1.0, 0.2405, 1.0, 0.2465, 1.0, 0.2471, 1.0, 0.2471, 1.0, 0.2465, 1.0, 0.2535, 1.0, 0.2529, 1.0, 0.2529, 1.0, 0.2535, 1.0, 0.2595, 1.0, 0.2578, 1.0, 0.6797, 1.0, 0.678, 1.0, 0.684, 1.0, 0.6846, 1.0, 0.6846, 1.0, 0.684, 1.0, 0.691, 1.0, 0.6904, 1.0, 0.6904, 1.0, 0.691, 1.0, 0.697, 1.0, 0.6953, 1.0, 0.1797, 1.0, 0.178, 1.0, 0.184, 1.0, 0.1846, 1.0, 0.1846, 1.0, 0.184, 1.0, 0.191, 1.0, 0.1904, 1.0, 0.1904, 1.0, 0.191, 1.0, 0.197, 1.0, 0.1953, 1.0, 0.6172, 1.0, 0.6155, 1.0, 0.6215, 1.0, 0.6221, 1.0, 0.6221, 1.0, 0.6215, 1.0, 0.6285, 1.0, 0.6279, 1.0, 0.6279, 1.0, 0.6285, 1.0, 0.6345, 1.0, 0.6328, 1.0, 0.1172, 1.0, 0.1155, 1.0, 0.1215, 1.0, 0.1221, 1.0, 0.1221, 1.0, 0.1215, 1.0, 0.1285, 1.0, 0.1279, 1.0, 0.1279, 1.0, 0.1285, 1.0, 0.1345, 1.0, 0.1328, 1.0, 0.5547, 1.0, 0.553, 1.0, 0.559, 1.0, 0.5596, 1.0, 0.5596, 1.0, 0.559, 1.0, 0.566, 1.0, 0.5654, 1.0, 0.5654, 1.0, 0.566, 1.0, 0.572, 1.0, 0.5703, 1.0, 0.05472, 1.0, 0.05305, 1.0, 0.05896, 1.0, 0.05958, 1.0, 0.05958, 1.0, 0.05896, 1.0, 0.06604, 1.0, 0.06542, 1.0, 0.06542, 1.0, 0.06604, 1.0, 0.07195, 1.0, 0.07028, 1.0, 0.4922, 1.0, 0.4905, 1.0, 0.4965, 1.0, 0.4971, 1.0, 0.4971, 1.0, 0.4965, 1.0, 0.5035, 1.0, 0.5029, 1.0, 0.5029, 1.0, 0.5035, 1.0, 0.5095, 1.0, 0.5078, 1.0, 0.9297, 1.0, 0.928, 1.0, 0.934, 1.0, 0.9346, 1.0, 0.9346, 1.0, 0.934, 1.0, 0.941, 1.0, 0.9404, 1.0, 0.9404, 1.0, 0.941, 1.0, 0.947, 1.0, 0.9453, 1.0, 0.009452, 1.0, 0.007776, 1.0, 0.002919, 1.0, 0.003551, 1.0, 0.003551, 1.0, 0.002919, 1.0, 0.0, 1.0, 0.0, 1.0, 1.0, 1.0, 1.0, 1.0, 0.9922, 1.0, 0.9905, 1.0, 0.9927, 1.0, 0.9922, 1.0, 1.0, 1.0, 1.0, 1.0, 0.0, 1.0, 0.0, 1.0, 0.002925, 1.0, 0.002731, 1.0, 0.002731, 1.0, 0.002925, 1.0, 0.007776, 1.0, 0.007259, 1.0, 0.07028, 1.0, 0.06976, 1.0, 0.06523, 1.0, 0.06542, 1.0, 0.06542, 1.0, 0.06523, 1.0, 0.05977, 1.0, 0.05958, 1.0, 0.05958, 1.0, 0.05977, 1.0, 0.05524, 1.0, 0.05472, 1.0, 0.4302, 1.0, 0.4297, 1.0, 0.4346, 1.0, 0.4348, 1.0, 0.4348, 1.0, 0.4346, 1.0, 0.4404, 1.0, 0.4402, 1.0, 0.4402, 1.0, 0.4404, 1.0, 0.4453, 1.0, 0.4448, 1.0, 0.5078, 1.0, 0.5073, 1.0, 0.5027, 1.0, 0.5029, 1.0, 0.5029, 1.0, 0.5027, 1.0, 0.4973, 1.0, 0.4971, 1.0, 0.4971, 1.0, 0.4973, 1.0, 0.4927, 1.0, 0.4922, 1.0, 0.8677, 1.0, 0.8672, 1.0, 0.8721, 1.0, 0.8723, 1.0, 0.8723, 1.0, 0.8721, 1.0, 0.8779, 1.0, 0.8777, 1.0, 0.8777, 1.0, 0.8779, 1.0, 0.8828, 1.0, 0.8823, 1.0, 0.9453, 1.0, 0.9448, 1.0, 0.9402, 1.0, 0.9404, 1.0, 0.9404, 1.0, 0.9402, 1.0, 0.9348, 1.0, 0.9346, 1.0, 0.9346, 1.0, 0.9348, 1.0, 0.9302, 1.0, 0.9297, 1.0, 0.3677, 1.0, 0.3672, 1.0, 0.3721, 1.0, 0.3723, 1.0, 0.3723, 1.0, 0.3721, 1.0, 0.3779, 1.0, 0.3777, 1.0, 0.3777, 1.0, 0.3779, 1.0, 0.3828, 1.0, 0.3823, 1.0, 0.8052, 1.0, 0.8047, 1.0, 0.8096, 1.0, 0.8098, 1.0, 0.8098, 1.0, 0.8096, 1.0, 0.8154, 1.0, 0.8152, 1.0, 0.8152, 1.0, 0.8154, 1.0, 0.8203, 1.0, 0.8198, 1.0, 0.3052, 1.0, 0.3047, 1.0, 0.3096, 1.0, 0.3098, 1.0, 0.3098, 1.0, 0.3096, 1.0, 0.3154, 1.0, 0.3152, 1.0, 0.3152, 1.0, 0.3154, 1.0, 0.3203, 1.0, 0.3198, 1.0, 0.7427, 1.0, 0.7422, 1.0, 0.7471, 1.0, 0.7473, 1.0, 0.7473, 1.0, 0.7471, 1.0, 0.7529, 1.0, 0.7527, 1.0, 0.7527, 1.0, 0.7529, 1.0, 0.7578, 1.0, 0.7573, 1.0, 0.2427, 1.0, 0.2422, 1.0, 0.2471, 1.0, 0.2473, 1.0, 0.2473, 1.0, 0.2471, 1.0, 0.2529, 1.0, 0.2527, 1.0, 0.2527, 1.0, 0.2529, 1.0, 0.2578, 1.0, 0.2573, 1.0, 0.6802, 1.0, 0.6797, 1.0, 0.6846, 1.0, 0.6848, 1.0, 0.6848, 1.0, 0.6846, 1.0, 0.6904, 1.0, 0.6902, 1.0, 0.6902, 1.0, 0.6904, 1.0, 0.6953, 1.0, 0.6948, 1.0, 0.1802, 1.0, 0.1797, 1.0, 0.1846, 1.0, 0.1848, 1.0, 0.1848, 1.0, 0.1846, 1.0, 0.1904, 1.0, 0.1902, 1.0, 0.1902, 1.0, 0.1904, 1.0, 0.1953, 1.0, 0.1948, 1.0, 0.6177, 1.0, 0.6172, 1.0, 0.6221, 1.0, 0.6223, 1.0, 0.6223, 1.0, 0.6221, 1.0, 0.6279, 1.0, 0.6277, 1.0, 0.6277, 1.0, 0.6279, 1.0, 0.6328, 1.0, 0.6323, 1.0, 0.1177, 1.0, 0.1172, 1.0, 0.1221, 1.0, 0.1223, 1.0, 0.1223, 1.0, 0.1221, 1.0, 0.1279, 1.0, 0.1277, 1.0, 0.1277, 1.0, 0.1279, 1.0, 0.1328, 1.0, 0.1323, 1.0, 0.5552, 1.0, 0.5547, 1.0, 0.5596, 1.0, 0.5598, 1.0, 0.5598, 1.0, 0.5596, 1.0, 0.5654, 1.0, 0.5652, 1.0, 0.5652, 1.0, 0.5654, 1.0, 0.5703, 1.0, 0.5698, 1.0, 0.1168, 1.0, 0.1177, 1.0, 0.1223, 1.0, 0.1219, 1.0, 0.1219, 1.0, 0.1223, 1.0, 0.1277, 1.0, 0.1281, 1.0, 0.1281, 1.0, 0.1277, 1.0, 0.1323, 1.0, 0.1332, 1.0, 0.1948, 1.0, 0.1957, 1.0, 0.1906, 1.0, 0.1902, 1.0, 0.1902, 1.0, 0.1906, 1.0, 0.1844, 1.0, 0.1848, 1.0, 0.1848, 1.0, 0.1844, 1.0, 0.1793, 1.0, 0.1802, 1.0, 0.5543, 1.0, 0.5552, 1.0, 0.5598, 1.0, 0.5594, 1.0, 0.5594, 1.0, 0.5598, 1.0, 0.5652, 1.0, 0.5656, 1.0, 0.5656, 1.0, 0.5652, 1.0, 0.5698, 1.0, 0.5707, 1.0, 0.6323, 1.0, 0.6332, 1.0, 0.6281, 1.0, 0.6277, 1.0, 0.6277, 1.0, 0.6281, 1.0, 0.6219, 1.0, 0.6223, 1.0, 0.6223, 1.0, 0.6219, 1.0, 0.6168, 1.0, 0.6177, 1.0, 0.05432, 1.0, 0.05524, 1.0, 0.05977, 1.0, 0.05943, 1.0, 0.05943, 1.0, 0.05977, 1.0, 0.06523, 1.0, 0.06557, 1.0, 0.06557, 1.0, 0.06523, 1.0, 0.06976, 1.0, 0.07068, 1.0, 0.4918, 1.0, 0.4927, 1.0, 0.4973, 1.0, 0.4969, 1.0, 0.4969, 1.0, 0.4973, 1.0, 0.5027, 1.0, 0.5031, 1.0, 0.5031, 1.0, 0.5027, 1.0, 0.5073, 1.0, 0.5082, 1.0, 0.9293, 1.0, 0.9302, 1.0, 0.9348, 1.0, 0.9344, 1.0, 0.9344, 1.0, 0.9348, 1.0, 0.9402, 1.0, 0.9406, 1.0, 0.9406, 1.0, 0.9402, 1.0, 0.9448, 1.0, 0.9457, 1.0, 0.007259, 1.0, 0.008183, 1.0, 0.003077, 1.0, 0.002729, 1.0, 0.002729, 1.0, 0.003077, 1.0, 0.0, 1.0, 0.0, 1.0, 1.0, 1.0, 1.0, 1.0, 0.9918, 1.0, 0.9927, 1.0, 0.4293, 1.0, 0.4302, 1.0, 0.4348, 1.0, 0.4344, 1.0, 0.4344, 1.0, 0.4348, 1.0, 0.4402, 1.0, 0.4406, 1.0, 0.4406, 1.0, 0.4402, 1.0, 0.4448, 1.0, 0.4457, 1.0, 0.8668, 1.0, 0.8677, 1.0, 0.8723, 1.0, 0.8719, 1.0, 0.8719, 1.0, 0.8723, 1.0, 0.8777, 1.0, 0.8781, 1.0, 0.8781, 1.0, 0.8777, 1.0, 0.8823, 1.0, 0.8832, 1.0, 0.3668, 1.0, 0.3677, 1.0, 0.3723, 1.0, 0.3719, 1.0, 0.3719, 1.0, 0.3723, 1.0, 0.3777, 1.0, 0.3781, 1.0, 0.3781, 1.0, 0.3777, 1.0, 0.3823, 1.0, 0.3832, 1.0, 0.8043, 1.0, 0.8052, 1.0, 0.8098, 1.0, 0.8094, 1.0, 0.8094, 1.0, 0.8098, 1.0, 0.8152, 1.0, 0.8156, 1.0, 0.8156, 1.0, 0.8152, 1.0, 0.8198, 1.0, 0.8207, 1.0, 0.3043, 1.0, 0.3052, 1.0, 0.3098, 1.0, 0.3094, 1.0, 0.3094, 1.0, 0.3098, 1.0, 0.3152, 1.0, 0.3156, 1.0, 0.3156, 1.0, 0.3152, 1.0, 0.3198, 1.0, 0.3207, 1.0, 0.7418, 1.0, 0.7427, 1.0, 0.7473, 1.0, 0.7469, 1.0, 0.7469, 1.0, 0.7473, 1.0, 0.7527, 1.0, 0.7531, 1.0, 0.7531, 1.0, 0.7527, 1.0, 0.7573, 1.0, 0.7582, 1.0, 0.2418, 1.0, 0.2427, 1.0, 0.2473, 1.0, 0.2469, 1.0, 0.2469, 1.0, 0.2473, 1.0, 0.2527, 1.0, 0.2531, 1.0, 0.2531, 1.0, 0.2527, 1.0, 0.2573, 1.0, 0.2582, 1.0, 0.6793, 1.0, 0.6802, 1.0, 0.6848, 1.0, 0.6844, 1.0, 0.6844, 1.0, 0.6848, 1.0, 0.6902, 1.0, 0.6906, 1.0, 0.6906, 1.0, 0.6902, 1.0, 0.6948, 1.0, 0.6957, 1.0, 0.7397, 1.0, 0.7418, 1.0, 0.7469, 1.0, 0.7461, 1.0, 0.7461, 1.0, 0.7469, 1.0, 0.7531, 1.0, 0.7539, 1.0, 0.7539, 1.0, 0.7531, 1.0, 0.7582, 1.0, 0.7603, 1.0, 0.8207, 1.0, 0.8228, 1.0, 0.8164, 1.0, 0.8156, 1.0, 0.8156, 1.0, 0.8164, 1.0, 0.8086, 1.0, 0.8094, 1.0, 0.8094, 1.0, 0.8086, 1.0, 0.8022, 1.0, 0.8043, 1.0, 0.2397, 1.0, 0.2418, 1.0, 0.2469, 1.0, 0.2461, 1.0, 0.2461, 1.0, 0.2469, 1.0, 0.2531, 1.0, 0.2539, 1.0, 0.2539, 1.0, 0.2531, 1.0, 0.2582, 1.0, 0.2603, 1.0, 0.3207, 1.0, 0.3228, 1.0, 0.3164, 1.0, 0.3156, 1.0, 0.3156, 1.0, 0.3164, 1.0, 0.3086, 1.0, 0.3094, 1.0, 0.3094, 1.0, 0.3086, 1.0, 0.3022, 1.0, 0.3043, 1.0, 0.6772, 1.0, 0.6793, 1.0, 0.6844, 1.0, 0.6836, 1.0, 0.6836, 1.0, 0.6844, 1.0, 0.6906, 1.0, 0.6914, 1.0, 0.6914, 1.0, 0.6906, 1.0, 0.6957, 1.0, 0.6978, 1.0, 0.1772, 1.0, 0.1793, 1.0, 0.1844, 1.0, 0.1836, 1.0, 0.1836, 1.0, 0.1844, 1.0, 0.1906, 1.0, 0.1914, 1.0, 0.1914, 1.0, 0.1906, 1.0, 0.1957, 1.0, 0.1978, 1.0, 0.6147, 1.0, 0.6168, 1.0, 0.6219, 1.0, 0.6211, 1.0, 0.6211, 1.0, 0.6219, 1.0, 0.6281, 1.0, 0.6289, 1.0, 0.6289, 1.0, 0.6281, 1.0, 0.6332, 1.0, 0.6353, 1.0, 0.1147, 1.0, 0.1168, 1.0, 0.1219, 1.0, 0.1211, 1.0, 0.1211, 1.0, 0.1219, 1.0, 0.1281, 1.0, 0.1289, 1.0, 0.1289, 1.0, 0.1281, 1.0, 0.1332, 1.0, 0.1353, 1.0, 0.5522, 1.0, 0.5543, 1.0, 0.5594, 1.0, 0.5586, 1.0, 0.5586, 1.0, 0.5594, 1.0, 0.5656, 1.0, 0.5664, 1.0, 0.5664, 1.0, 0.5656, 1.0, 0.5707, 1.0, 0.5728, 1.0, 0.0522, 1.0, 0.05432, 1.0, 0.05943, 1.0, 0.05863, 1.0, 0.05863, 1.0, 0.05943, 1.0, 0.06557, 1.0, 0.06637, 1.0, 0.06637, 1.0, 0.06557, 1.0, 0.07068, 1.0, 0.0728, 1.0, 0.4897, 1.0, 0.4918, 1.0, 0.4969, 1.0, 0.4961, 1.0, 0.4961, 1.0, 0.4969, 1.0, 0.5031, 1.0, 0.5039, 1.0, 0.5039, 1.0, 0.5031, 1.0, 0.5082, 1.0, 0.5103, 1.0, 0.9272, 1.0, 0.9293, 1.0, 0.9344, 1.0, 0.9336, 1.0, 0.9336, 1.0, 0.9344, 1.0, 0.9406, 1.0, 0.9414, 1.0, 0.9414, 1.0, 0.9406, 1.0, 0.9457, 1.0, 0.9478, 1.0, 0.008183, 1.0, 0.0103, 1.0, 0.003869, 1.0, 0.003071, 1.0, 0.003071, 1.0, 0.003869, 1.0, 0.0, 1.0, 0.0, 1.0, 1.0, 1.0, 1.0, 1.0, 0.9897, 1.0, 0.9918, 1.0, 0.4272, 1.0, 0.4293, 1.0, 0.4344, 1.0, 0.4336, 1.0, 0.4336, 1.0, 0.4344, 1.0, 0.4406, 1.0, 0.4414, 1.0, 0.4414, 1.0, 0.4406, 1.0, 0.4457, 1.0, 0.4478, 1.0, 0.8647, 1.0, 0.8668, 1.0, 0.8719, 1.0, 0.8711, 1.0, 0.8711, 1.0, 0.8719, 1.0, 0.8781, 1.0, 0.8789, 1.0, 0.8789, 1.0, 0.8781, 1.0, 0.8832, 1.0, 0.8853, 1.0, 0.3647, 1.0, 0.3668, 1.0, 0.3719, 1.0, 0.3711, 1.0, 0.3711, 1.0, 0.3719, 1.0, 0.3781, 1.0, 0.3789, 1.0, 0.3789, 1.0, 0.3781, 1.0, 0.3832, 1.0, 0.3853, 1.0, 0.1114, 1.0, 0.1147, 1.0, 0.1211, 1.0, 0.1199, 1.0, 0.1199, 1.0, 0.1211, 1.0, 0.1289, 1.0, 0.1301, 1.0, 0.1301, 1.0, 0.1289, 1.0, 0.1353, 1.0, 0.1386, 1.0, 0.1978, 1.0, 0.2011, 1.0, 0.1926, 1.0, 0.1914, 1.0, 0.1914, 1.0, 0.1926, 1.0, 0.1824, 1.0, 0.1836, 1.0, 0.1836, 1.0, 0.1824, 1.0, 0.1739, 1.0, 0.1772, 1.0, 0.5489, 1.0, 0.5522, 1.0, 0.5586, 1.0, 0.5574, 1.0, 0.5574, 1.0, 0.5586, 1.0, 0.5664, 1.0, 0.5676, 1.0, 0.5676, 1.0, 0.5664, 1.0, 0.5728, 1.0, 0.5761, 1.0, 0.6353, 1.0, 0.6386, 1.0, 0.6301, 1.0, 0.6289, 1.0, 0.6289, 1.0, 0.6301, 1.0, 0.6199, 1.0, 0.6211, 1.0, 0.6211, 1.0, 0.6199, 1.0, 0.6114, 1.0, 0.6147, 1.0, 0.04892, 1.0, 0.0522, 1.0, 0.05863, 1.0, 0.05739, 1.0, 0.05739, 1.0, 0.05863, 1.0, 0.06637, 1.0, 0.06761, 1.0, 0.06761, 1.0, 0.06637, 1.0, 0.0728, 1.0, 0.07608, 1.0, 0.4864, 1.0, 0.4897, 1.0, 0.4961, 1.0, 0.4949, 1.0, 0.4949, 1.0, 0.4961, 1.0, 0.5039, 1.0, 0.5051, 1.0, 0.5051, 1.0, 0.5039, 1.0, 0.5103, 1.0, 0.5136, 1.0, 0.9239, 1.0, 0.9272, 1.0, 0.9336, 1.0, 0.9324, 1.0, 0.9324, 1.0, 0.9336, 1.0, 0.9414, 1.0, 0.9426, 1.0, 0.9426, 1.0, 0.9414, 1.0, 0.9478, 1.0, 0.9511, 1.0, 0.0103, 1.0, 0.01358, 1.0, 0.005109, 1.0, 0.003873, 1.0, 0.003873, 1.0, 0.005109, 1.0, 0.0, 1.0, 0.0, 1.0, 1.0, 1.0, 1.0, 1.0, 0.9864, 1.0, 0.9897, 1.0, 0.4239, 1.0, 0.4272, 1.0, 0.4336, 1.0, 0.4324, 1.0, 0.4324, 1.0, 0.4336, 1.0, 0.4414, 1.0, 0.4426, 1.0, 0.4426, 1.0, 0.4414, 1.0, 0.4478, 1.0, 0.4511, 1.0, 0.8614, 1.0, 0.8647, 1.0, 0.8711, 1.0, 0.8699, 1.0, 0.8699, 1.0, 0.8711, 1.0, 0.8789, 1.0, 0.8801, 1.0, 0.8801, 1.0, 0.8789, 1.0, 0.8853, 1.0, 0.8886, 1.0, 0.3614, 1.0, 0.3647, 1.0, 0.3711, 1.0, 0.3699, 1.0, 0.3699, 1.0, 0.3711, 1.0, 0.3789, 1.0, 0.3801, 1.0, 0.3801, 1.0, 0.3789, 1.0, 0.3853, 1.0, 0.3886, 1.0, 0.7989, 1.0, 0.8022, 1.0, 0.8086, 1.0, 0.8074, 1.0, 0.8074, 1.0, 0.8086, 1.0, 0.8164, 1.0, 0.8176, 1.0, 0.8176, 1.0, 0.8164, 1.0, 0.8228, 1.0, 0.8261, 1.0, 0.2989, 1.0, 0.3022, 1.0, 0.3086, 1.0, 0.3074, 1.0, 0.3074, 1.0, 0.3086, 1.0, 0.3164, 1.0, 0.3176, 1.0, 0.3176, 1.0, 0.3164, 1.0, 0.3228, 1.0, 0.3261, 1.0, 0.7364, 1.0, 0.7397, 1.0, 0.7461, 1.0, 0.7449, 1.0, 0.7449, 1.0, 0.7461, 1.0, 0.7539, 1.0, 0.7551, 1.0, 0.7551, 1.0, 0.7539, 1.0, 0.7603, 1.0, 0.7636, 1.0, 0.2364, 1.0, 0.2397, 1.0, 0.2461, 1.0, 0.2449, 1.0, 0.2449, 1.0, 0.2461, 1.0, 0.2539, 1.0, 0.2551, 1.0, 0.2551, 1.0, 0.2539, 1.0, 0.2603, 1.0, 0.2636, 1.0, 0.6739, 1.0, 0.6772, 1.0, 0.6836, 1.0, 0.6824, 1.0, 0.6824, 1.0, 0.6836, 1.0, 0.6914, 1.0, 0.6926, 1.0, 0.6926, 1.0, 0.6914, 1.0, 0.6978, 1.0, 0.7011, 1.0, 0.7311, 1.0, 0.7364, 1.0, 0.7449, 1.0, 0.7429, 1.0, 0.7429, 1.0, 0.7449, 1.0, 0.7551, 1.0, 0.7571, 1.0, 0.7571, 1.0, 0.7551, 1.0, 0.7636, 1.0, 0.7689, 1.0, 0.8261, 1.0, 0.8314, 1.0, 0.8196, 1.0, 0.8176, 1.0, 0.8176, 1.0, 0.8196, 1.0, 0.8054, 1.0, 0.8074, 1.0, 0.8074, 1.0, 0.8054, 1.0, 0.7936, 1.0, 0.7989, 1.0, 0.2311, 1.0, 0.2364, 1.0, 0.2449, 1.0, 0.2429, 1.0, 0.2429, 1.0, 0.2449, 1.0, 0.2551, 1.0, 0.2571, 1.0, 0.2571, 1.0, 0.2551, 1.0, 0.2636, 1.0, 0.2689, 1.0, 0.3261, 1.0, 0.3314, 1.0, 0.3196, 1.0, 0.3176, 1.0, 0.3176, 1.0, 0.3196, 1.0, 0.3054, 1.0, 0.3074, 1.0, 0.3074, 1.0, 0.3054, 1.0, 0.2936, 1.0, 0.2989, 1.0, 0.6686, 1.0, 0.6739, 1.0, 0.6824, 1.0, 0.6804, 1.0, 0.6804, 1.0, 0.6824, 1.0, 0.6926, 1.0, 0.6946, 1.0, 0.6946, 1.0, 0.6926, 1.0, 0.7011, 1.0, 0.7064, 1.0, 0.1686, 1.0, 0.1739, 1.0, 0.1824, 1.0, 0.1804, 1.0, 0.1804, 1.0, 0.1824, 1.0, 0.1926, 1.0, 0.1946, 1.0, 0.1946, 1.0, 0.1926, 1.0, 0.2011, 1.0, 0.2064, 1.0, 0.6061, 1.0, 0.6114, 1.0, 0.6199, 1.0, 0.6179, 1.0, 0.6179, 1.0, 0.6199, 1.0, 0.6301, 1.0, 0.6321, 1.0, 0.6321, 1.0, 0.6301, 1.0, 0.6386, 1.0, 0.6439, 1.0, 0.1061, 1.0, 0.1114, 1.0, 0.1199, 1.0, 0.1179, 1.0, 0.1179, 1.0, 0.1199, 1.0, 0.1301, 1.0, 0.1321, 1.0, 0.1321, 1.0, 0.1301, 1.0, 0.1386, 1.0, 0.1439, 1.0, 0.5436, 1.0, 0.5489, 1.0, 0.5574, 1.0, 0.5554, 1.0, 0.5554, 1.0, 0.5574, 1.0, 0.5676, 1.0, 0.5696, 1.0, 0.5696, 1.0, 0.5676, 1.0, 0.5761, 1.0, 0.5814, 1.0, 0.04364, 1.0, 0.04892, 1.0, 0.05739, 1.0, 0.05541, 1.0, 0.05541, 1.0, 0.05739, 1.0, 0.06761, 1.0, 0.06959, 1.0, 0.06959, 1.0, 0.06761, 1.0, 0.07608, 1.0, 0.08136, 1.0, 0.4811, 1.0, 0.4864, 1.0, 0.4949, 1.0, 0.4929, 1.0, 0.4929, 1.0, 0.4949, 1.0, 0.5051, 1.0, 0.5071, 1.0, 0.5071, 1.0, 0.5051, 1.0, 0.5136, 1.0, 0.5189, 1.0, 0.9186, 1.0, 0.9239, 1.0, 0.9324, 1.0, 0.9304, 1.0, 0.9304, 1.0, 0.9324, 1.0, 0.9426, 1.0, 0.9446, 1.0, 0.9446, 1.0, 0.9426, 1.0, 0.9511, 1.0, 0.9564, 1.0, 0.01358, 1.0, 0.01886, 1.0, 0.007094, 1.0, 0.005109, 1.0, 0.005109, 1.0, 0.007094, 1.0, 0.0, 1.0, 0.0, 1.0, 1.0, 1.0, 1.0, 1.0, 0.9811, 1.0, 0.9864, 1.0, 0.4186, 1.0, 0.4239, 1.0, 0.4324, 1.0, 0.4304, 1.0, 0.4304, 1.0, 0.4324, 1.0, 0.4426, 1.0, 0.4446, 1.0, 0.4446, 1.0, 0.4426, 1.0, 0.4511, 1.0, 0.4564, 1.0, 0.8561, 1.0, 0.8614, 1.0, 0.8699, 1.0, 0.8679, 1.0, 0.8679, 1.0, 0.8699, 1.0, 0.8801, 1.0, 0.8821, 1.0, 0.8821, 1.0, 0.8801, 1.0, 0.8886, 1.0, 0.8939, 1.0, 0.3561, 1.0, 0.3614, 1.0, 0.3699, 1.0, 0.3679, 1.0, 0.3679, 1.0, 0.3699, 1.0, 0.3801, 1.0, 0.3821, 1.0, 0.3821, 1.0, 0.3801, 1.0, 0.3886, 1.0, 0.3939, 1.0, 0.4153, 1.0, 0.4186, 1.0, 0.4304, 1.0, 0.4292, 1.0, 0.4292, 1.0, 0.4304, 1.0, 0.4446, 1.0, 0.4458, 1.0, 0.4458, 1.0, 0.4446, 1.0, 0.4564, 1.0, 0.4597, 1.0, 0.5189, 1.0, 0.5222, 1.0, 0.5083, 1.0, 0.5071, 1.0, 0.5071, 1.0, 0.5083, 1.0, 0.4917, 1.0, 0.4929, 1.0, 0.4929, 1.0, 0.4917, 1.0, 0.4778, 1.0, 0.4811, 1.0, 0.8528, 1.0, 0.8561, 1.0, 0.8679, 1.0, 0.8667, 1.0, 0.8667, 1.0, 0.8679, 1.0, 0.8821, 1.0, 0.8833, 1.0, 0.8833, 1.0, 0.8821, 1.0, 0.8939, 1.0, 0.8972, 1.0, 0.9564, 1.0, 0.9597, 1.0, 0.9458, 1.0, 0.9446, 1.0, 0.9446, 1.0, 0.9458, 1.0, 0.9292, 1.0, 0.9304, 1.0, 0.9304, 1.0, 0.9292, 1.0, 0.9153, 1.0, 0.9186, 1.0, 0.3528, 1.0, 0.3561, 1.0, 0.3679, 1.0, 0.3667, 1.0, 0.3667, 1.0, 0.3679, 1.0, 0.3821, 1.0, 0.3833, 1.0, 0.3833, 1.0, 0.3821, 1.0, 0.3939, 1.0, 0.3972, 1.0, 0.7903, 1.0, 0.7936, 1.0, 0.8054, 1.0, 0.8042, 1.0, 0.8042, 1.0, 0.8054, 1.0, 0.8196, 1.0, 0.8208, 1.0, 0.8208, 1.0, 0.8196, 1.0, 0.8314, 1.0, 0.8347, 1.0, 0.2903, 1.0, 0.2936, 1.0, 0.3054, 1.0, 0.3042, 1.0, 0.3042, 1.0, 0.3054, 1.0, 0.3196, 1.0, 0.3208, 1.0, 0.3208, 1.0, 0.3196, 1.0, 0.3314, 1.0, 0.3347, 1.0, 0.7278, 1.0, 0.7311, 1.0, 0.7429, 1.0, 0.7417, 1.0, 0.7417, 1.0, 0.7429, 1.0, 0.7571, 1.0, 0.7583, 1.0, 0.7583, 1.0, 0.7571, 1.0, 0.7689, 1.0, 0.7722, 1.0, 0.2278, 1.0, 0.2311, 1.0, 0.2429, 1.0, 0.2417, 1.0, 0.2417, 1.0, 0.2429, 1.0, 0.2571, 1.0, 0.2583, 1.0, 0.2583, 1.0, 0.2571, 1.0, 0.2689, 1.0, 0.2722, 1.0, 0.6653, 1.0, 0.6686, 1.0, 0.6804, 1.0, 0.6792, 1.0, 0.6792, 1.0, 0.6804, 1.0, 0.6946, 1.0, 0.6958, 1.0, 0.6958, 1.0, 0.6946, 1.0, 0.7064, 1.0, 0.7097, 1.0, 0.1653, 1.0, 0.1686, 1.0, 0.1804, 1.0, 0.1792, 1.0, 0.1792, 1.0, 0.1804, 1.0, 0.1946, 1.0, 0.1958, 1.0, 0.1958, 1.0, 0.1946, 1.0, 0.2064, 1.0, 0.2097, 1.0, 0.6028, 1.0, 0.6061, 1.0, 0.6179, 1.0, 0.6167, 1.0, 0.6167, 1.0, 0.6179, 1.0, 0.6321, 1.0, 0.6333, 1.0, 0.6333, 1.0, 0.6321, 1.0, 0.6439, 1.0, 0.6472, 1.0, 0.1028, 1.0, 0.1061, 1.0, 0.1179, 1.0, 0.1167, 1.0, 0.1167, 1.0, 0.1179, 1.0, 0.1321, 1.0, 0.1333, 1.0, 0.1333, 1.0, 0.1321, 1.0, 0.1439, 1.0, 0.1472, 1.0, 0.5403, 1.0, 0.5436, 1.0, 0.5554, 1.0, 0.5542, 1.0, 0.5542, 1.0, 0.5554, 1.0, 0.5696, 1.0, 0.5708, 1.0, 0.5708, 1.0, 0.5696, 1.0, 0.5814, 1.0, 0.5847, 1.0, 0.04032, 1.0, 0.04364, 1.0, 0.05541, 1.0, 0.05417, 1.0, 0.05417, 1.0, 0.05541, 1.0, 0.06959, 1.0, 0.07083, 1.0, 0.07083, 1.0, 0.06959, 1.0, 0.08136, 1.0, 0.08468, 1.0, 0.01886, 1.0, 0.02218, 1.0, 0.008346, 1.0, 0.007095, 1.0, 0.007095, 1.0, 0.008346, 1.0, 0.0, 1.0, 0.0, 1.0, 1.0, 1.0, 1.0, 1.0, 0.9778, 1.0, 0.9811, 1.0, 0.1098, 1.0, 0.1028, 1.0, 0.1167, 1.0, 0.1193, 1.0, 0.1193, 1.0, 0.1167, 1.0, 0.1333, 1.0, 0.1307, 1.0, 0.1307, 1.0, 0.1333, 1.0, 0.1472, 1.0, 0.1402, 1.0, 0.2097, 1.0, 0.2027, 1.0, 0.1932, 1.0, 0.1958, 1.0, 0.1958, 1.0, 0.1932, 1.0, 0.1818, 1.0, 0.1792, 1.0, 0.1792, 1.0, 0.1818, 1.0, 0.1723, 1.0, 0.1653, 1.0, 0.5473, 1.0, 0.5403, 1.0, 0.5542, 1.0, 0.5568, 1.0, 0.5568, 1.0, 0.5542, 1.0, 0.5708, 1.0, 0.5682, 1.0, 0.5682, 1.0, 0.5708, 1.0, 0.5847, 1.0, 0.5777, 1.0, 0.6472, 1.0, 0.6402, 1.0, 0.6307, 1.0, 0.6333, 1.0, 0.6333, 1.0, 0.6307, 1.0, 0.6193, 1.0, 0.6167, 1.0, 0.6167, 1.0, 0.6193, 1.0, 0.6098, 1.0, 0.6028, 1.0, 0.04731, 1.0, 0.04032, 1.0, 0.05417, 1.0, 0.05684, 1.0, 0.05684, 1.0, 0.05417, 1.0, 0.07083, 1.0, 0.06816, 1.0, 0.06816, 1.0, 0.07083, 1.0, 0.08468, 1.0, 0.07769, 1.0, 0.4848, 1.0, 0.4778, 1.0, 0.4917, 1.0, 0.4943, 1.0, 0.4943, 1.0, 0.4917, 1.0, 0.5083, 1.0, 0.5057, 1.0, 0.5057, 1.0, 0.5083, 1.0, 0.5222, 1.0, 0.5152, 1.0, 0.9223, 1.0, 0.9153, 1.0, 0.9292, 1.0, 0.9318, 1.0, 0.9318, 1.0, 0.9292, 1.0, 0.9458, 1.0, 0.9432, 1.0, 0.9432, 1.0, 0.9458, 1.0, 0.9597, 1.0, 0.9527, 1.0, 0.02218, 1.0, 0.01519, 1.0, 0.005659, 1.0, 0.008306, 1.0, 0.008306, 1.0, 0.005659, 1.0, 0.0, 1.0, 0.0, 1.0, 1.0, 1.0, 1.0, 1.0, 0.9848, 1.0, 0.9778, 1.0, 0.4223, 1.0, 0.4153, 1.0, 0.4292, 1.0, 0.4318, 1.0, 0.4318, 1.0, 0.4292, 1.0, 0.4458, 1.0, 0.4432, 1.0, 0.4432, 1.0, 0.4458, 1.0, 0.4597, 1.0, 0.4527, 1.0, 0.8598, 1.0, 0.8528, 1.0, 0.8667, 1.0, 0.8693, 1.0, 0.8693, 1.0, 0.8667, 1.0, 0.8833, 1.0, 0.8807, 1.0, 0.8807, 1.0, 0.8833, 1.0, 0.8972, 1.0, 0.8902, 1.0, 0.3598, 1.0, 0.3528, 1.0, 0.3667, 1.0, 0.3693, 1.0, 0.3693, 1.0, 0.3667, 1.0, 0.3833, 1.0, 0.3807, 1.0, 0.3807, 1.0, 0.3833, 1.0, 0.3972, 1.0, 0.3902, 1.0, 0.7973, 1.0, 0.7903, 1.0, 0.8042, 1.0, 0.8068, 1.0, 0.8068, 1.0, 0.8042, 1.0, 0.8208, 1.0, 0.8182, 1.0, 0.8182, 1.0, 0.8208, 1.0, 0.8347, 1.0, 0.8277, 1.0, 0.2973, 1.0, 0.2903, 1.0, 0.3042, 1.0, 0.3068, 1.0, 0.3068, 1.0, 0.3042, 1.0, 0.3208, 1.0, 0.3182, 1.0, 0.3182, 1.0, 0.3208, 1.0, 0.3347, 1.0, 0.3277, 1.0, 0.7348, 1.0, 0.7278, 1.0, 0.7417, 1.0, 0.7443, 1.0, 0.7443, 1.0, 0.7417, 1.0, 0.7583, 1.0, 0.7557, 1.0, 0.7557, 1.0, 0.7583, 1.0, 0.7722, 1.0, 0.7652, 1.0, 0.2348, 1.0, 0.2278, 1.0, 0.2417, 1.0, 0.2443, 1.0, 0.2443, 1.0, 0.2417, 1.0, 0.2583, 1.0, 0.2557, 1.0, 0.2557, 1.0, 0.2583, 1.0, 0.2722, 1.0, 0.2652, 1.0, 0.6723, 1.0, 0.6653, 1.0, 0.6792, 1.0, 0.6818, 1.0, 0.6818, 1.0, 0.6792, 1.0, 0.6958, 1.0, 0.6932, 1.0, 0.6932, 1.0, 0.6958, 1.0, 0.7097, 1.0, 0.7027, 1.0, 0.7315, 0.4863, 0.7432, 0.4877, 0.7568, 0.4877, 0.7685, 0.4863, 0.8234, 0.4754, 0.8347, 0.4722, 0.8472, 0.467, 0.8575, 0.4613, 0.9041, 0.4302, 0.9133, 0.4228, 0.9228, 0.4133, 0.9302, 0.4041, 0.9613, 0.3575, 0.967, 0.3472, 0.9722, 0.3347, 0.9754, 0.3234, 0.9863, 0.2685, 0.9877, 0.2568, 0.9877, 0.2432, 0.9863, 0.2315, 0.9754, 0.1766, 0.9722, 0.1653, 0.967, 0.1528, 0.9613, 0.1425, 0.9302, 0.09594, 0.9228, 0.08672, 0.9133, 0.07716, 0.9041, 0.06984, 0.8575, 0.03872, 0.8472, 0.033, 0.8347, 0.02783, 0.8234, 0.0246, 0.7685, 0.01367, 0.7568, 0.01233, 0.7432, 0.01233, 0.7315, 0.01367, 0.6766, 0.0246, 0.6653, 0.02783, 0.6528, 0.033, 0.6425, 0.03872, 0.5959, 0.06984, 0.5867, 0.07716, 0.5772, 0.08672, 0.5698, 0.09594, 0.5387, 0.1425, 0.533, 0.1528, 0.5278, 0.1653, 0.5246, 0.1766, 0.5137, 0.2315, 0.5123, 0.2432, 0.5123, 0.2568, 0.5137, 0.2685, 0.5246, 0.3234, 0.5278, 0.3347, 0.533, 0.3472, 0.5387, 0.3575, 0.5698, 0.4041, 0.5772, 0.4133, 0.5867, 0.4228, 0.5959, 0.4302, 0.6425, 0.4613, 0.6528, 0.467, 0.6653, 0.4722, 0.6766, 0.4754])
me_cylinder.update()
me_cylinder_001 = bpy.data.meshes.new('Cylinder.001')
me_cylinder_001.from_pydata([(0.0, 0.1, -0.005), (0.0, 0.1, 0.005), (0.03827, 0.09239, -0.005), (0.03827, 0.09239, 0.005), (0.07071, 0.07071, -0.005), (0.07071, 0.07071, 0.005), (0.09239, 0.03827, -0.005), (0.09239, 0.03827, 0.005), (0.1, 0.0, -0.005), (0.1, 0.0, 0.005), (0.09239, -0.03827, -0.005), (0.09239, -0.03827, 0.005), (0.07071, -0.07071, -0.005), (0.07071, -0.07071, 0.005), (0.03827, -0.09239, -0.005), (0.03827, -0.09239, 0.005), (0.0, -0.1, -0.005), (0.0, -0.1, 0.005), (-0.03827, -0.09239, -0.005), (-0.03827, -0.09239, 0.005), (-0.07071, -0.07071, -0.005), (-0.07071, -0.07071, 0.005), (-0.09239, -0.03827, -0.005), (-0.09239, -0.03827, 0.005), (-0.1, 0.0, -0.005), (-0.1, 0.0, 0.005), (-0.09239, 0.03827, -0.005), (-0.09239, 0.03827, 0.005), (-0.07071, 0.07071, -0.005), (-0.07071, 0.07071, 0.005), (-0.03827, 0.09239, -0.005), (-0.03827, 0.09239, 0.005), (0.0, 0.1329, 0.03276), (0.05086, 0.1228, 0.03276), (0.09397, 0.09397, 0.03276), (0.1228, 0.05086, 0.03276), (0.1329, 0.0, 0.03276), (0.1228, -0.05086, 0.03276), (0.09397, -0.09397, 0.03276), (0.05086, -0.1228, 0.03276), (0.0, -0.1329, 0.03276), (-0.05086, -0.1228, 0.03276), (-0.09397, -0.09397, 0.03276), (-0.1228, -0.05086, 0.03276), (-0.1329, 0.0, 0.03276), (-0.1228, 0.05086, 0.03276), (-0.09397, 0.09397, 0.03276), (-0.05086, 0.1228, 0.03276), (0.0, 0.1329, 0.07444), (0.05086, 0.1228, 0.07444), (0.09397, 0.09397, 0.07444), (0.1228, 0.05086, 0.07444), (0.1329, 0.0, 0.07444), (0.1228, -0.05086, 0.07444), (0.09397, -0.09397, 0.07444), (0.05086, -0.1228, 0.07444), (0.0, -0.1329, 0.07444), (-0.05086, -0.1228, 0.07444), (-0.09397, -0.09397, 0.07444), (-0.1228, -0.05086, 0.07444), (-0.1329, 0.0, 0.07444), (-0.1228, 0.05086, 0.07444), (-0.09397, 0.09397, 0.07444), (-0.05086, 0.1228, 0.07444), (5.227e-12, 0.1, -0.009398), (0.03827, 0.09239, -0.009398), (0.07071, 0.07071, -0.009398), (0.09239, 0.03827, -0.009398), (0.1, 0.0, -0.009398), (0.09239, -0.03827, -0.009398), (0.07071, -0.07071, -0.009398), (0.03827, -0.09239, -0.009398), (5.227e-12, -0.1, -0.009398), (-0.03827, -0.09239, -0.009398), (-0.07071, -0.07071, -0.009398), (-0.09239, -0.03827, -0.009398), (-0.1, 0.0, -0.009398), (-0.09239, 0.03827, -0.009398), (-0.07071, 0.07071, -0.009398), (-0.03827, 0.09239, -0.009398), (1.138e-11, 0.1, 0.006552), (0.03827, 0.09239, 0.006552), (0.07071, 0.07071, 0.006552), (0.09239, 0.03827, 0.006552), (0.1, 0.0, 0.006552), (0.09239, -0.03827, 0.006552), (0.07071, -0.07071, 0.006552), (0.03827, -0.09239, 0.006552), (1.138e-11, -0.1, 0.006552), (-0.03827, -0.09239, 0.006552), (-0.07071, -0.07071, 0.006552), (-0.09239, -0.03827, 0.006552), (-0.1, 0.0, 0.006552), (-0.09239, 0.03827, 0.006552), (-0.07071, 0.07071, 0.006552), (-0.03827, 0.09239, 0.006552)], [], [(0, 1, 3, 2), (2, 3, 5, 4), (4, 5, 7, 6), (6, 7, 9, 8), (8, 9, 11, 10), (10, 11, 13, 12), (12, 13, 15, 14), (14, 15, 17, 16), (16, 17, 19, 18), (18, 19, 21, 20), (20, 21, 23, 22), (22, 23, 25, 24), (24, 25, 27, 26), (26, 27, 29, 28), (15, 13, 38, 39), (28, 29, 31, 30), (30, 31, 1, 0), (8, 10, 69, 68), (25, 23, 43, 44), (11, 9, 36, 37), (21, 19, 41, 42), (31, 29, 46, 47), (7, 5, 34, 35), (17, 15, 39, 40), (3, 1, 32, 33), (27, 25, 44, 45), (13, 11, 37, 38), (23, 21, 42, 43), (1, 31, 47, 32), (9, 7, 35, 36), (19, 17, 40, 41), (29, 27, 45, 46), (5, 3, 33, 34), (42, 41, 57, 58), (35, 34, 50, 51), (43, 42, 58, 59), (36, 35, 51, 52), (44, 43, 59, 60), (37, 36, 52, 53), (45, 44, 60, 61), (38, 37, 53, 54), (46, 45, 61, 62), (39, 38, 54, 55), (47, 46, 62, 63), (40, 39, 55, 56), (33, 32, 48, 49), (32, 47, 63, 48), (41, 40, 56, 57), (34, 33, 49, 50), (76, 77, 93, 92), (18, 20, 74, 73), (28, 30, 79, 78), (4, 6, 67, 66), (14, 16, 72, 71), (0, 2, 65, 64), (24, 26, 77, 76), (10, 12, 70, 69), (20, 22, 75, 74), (30, 0, 64, 79), (6, 8, 68, 67), (16, 18, 73, 72), (26, 28, 78, 77), (2, 4, 66, 65), (12, 14, 71, 70), (22, 24, 76, 75), (80, 81, 82, 83, 84, 85, 86, 87, 88, 89, 90, 91, 92, 93, 94, 95), (69, 70, 86, 85), (77, 78, 94, 93), (70, 71, 87, 86), (78, 79, 95, 94), (71, 72, 88, 87), (64, 65, 81, 80), (79, 64, 80, 95), (72, 73, 89, 88), (65, 66, 82, 81), (73, 74, 90, 89), (66, 67, 83, 82), (74, 75, 91, 90), (67, 68, 84, 83), (75, 76, 92, 91), (68, 69, 85, 84)])
me_cylinder_001.polygons.foreach_set('use_smooth', [True] * 81)
_uv = me_cylinder_001.uv_layers.new(name='UVMap')
_uv.uv.foreach_set('vector', [1.0, 0.5, 1.0, 1.0, 0.9375, 1.0, 0.9375, 0.5, 0.9375, 0.5, 0.9375, 1.0, 0.875, 1.0, 0.875, 0.5, 0.875, 0.5, 0.875, 1.0, 0.8125, 1.0, 0.8125, 0.5, 0.8125, 0.5, 0.8125, 1.0, 0.75, 1.0, 0.75, 0.5, 0.75, 0.5, 0.75, 1.0, 0.6875, 1.0, 0.6875, 0.5, 0.6875, 0.5, 0.6875, 1.0, 0.625, 1.0, 0.625, 0.5, 0.625, 0.5, 0.625, 1.0, 0.5625, 1.0, 0.5625, 0.5, 0.5625, 0.5, 0.5625, 1.0, 0.5, 1.0, 0.5, 0.5, 0.5, 0.5, 0.5, 1.0, 0.4375, 1.0, 0.4375, 0.5, 0.4375, 0.5, 0.4375, 1.0, 0.375, 1.0, 0.375, 0.5, 0.375, 0.5, 0.375, 1.0, 0.3125, 1.0, 0.3125, 0.5, 0.3125, 0.5, 0.3125, 1.0, 0.25, 1.0, 0.25, 0.5, 0.25, 0.5, 0.25, 1.0, 0.1875, 1.0, 0.1875, 0.5, 0.1875, 0.5, 0.1875, 1.0, 0.125, 1.0, 0.125, 0.5, 0.5625, 1.0, 0.625, 1.0, 0.625, 1.0, 0.5625, 1.0, 0.125, 0.5, 0.125, 1.0, 0.0625, 1.0, 0.0625, 0.5, 0.0625, 0.5, 0.0625, 1.0, 0.0, 1.0, 0.0, 0.5, 0.75, 0.5, 0.6875, 0.5, 0.6875, 0.5, 0.75, 0.5, 0.25, 1.0, 0.3125, 1.0, 0.3125, 1.0, 0.25, 1.0, 0.6875, 1.0, 0.75, 1.0, 0.75, 1.0, 0.6875, 1.0, 0.375, 1.0, 0.4375, 1.0, 0.4375, 1.0, 0.375, 1.0, 0.0625, 1.0, 0.125, 1.0, 0.125, 1.0, 0.0625, 1.0, 0.8125, 1.0, 0.875, 1.0, 0.875, 1.0, 0.8125, 1.0, 0.5, 1.0, 0.5625, 1.0, 0.5625, 1.0, 0.5, 1.0, 0.9375, 1.0, 1.0, 1.0, 1.0, 1.0, 0.9375, 1.0, 0.1875, 1.0, 0.25, 1.0, 0.25, 1.0, 0.1875, 1.0, 0.625, 1.0, 0.6875, 1.0, 0.6875, 1.0, 0.625, 1.0, 0.3125, 1.0, 0.375, 1.0, 0.375, 1.0, 0.3125, 1.0, 0.0, 1.0, 0.0625, 1.0, 0.0625, 1.0, 0.0, 1.0, 0.75, 1.0, 0.8125, 1.0, 0.8125, 1.0, 0.75, 1.0, 0.4375, 1.0, 0.5, 1.0, 0.5, 1.0, 0.4375, 1.0, 0.125, 1.0, 0.1875, 1.0, 0.1875, 1.0, 0.125, 1.0, 0.875, 1.0, 0.9375, 1.0, 0.9375, 1.0, 0.875, 1.0, 0.375, 1.0, 0.4375, 1.0, 0.4375, 1.0, 0.375, 1.0, 0.8125, 1.0, 0.875, 1.0, 0.875, 1.0, 0.8125, 1.0, 0.3125, 1.0, 0.375, 1.0, 0.375, 1.0, 0.3125, 1.0, 0.75, 1.0, 0.8125, 1.0, 0.8125, 1.0, 0.75, 1.0, 0.25, 1.0, 0.3125, 1.0, 0.3125, 1.0, 0.25, 1.0, 0.6875, 1.0, 0.75, 1.0, 0.75, 1.0, 0.6875, 1.0, 0.1875, 1.0, 0.25, 1.0, 0.25, 1.0, 0.1875, 1.0, 0.625, 1.0, 0.6875, 1.0, 0.6875, 1.0, 0.625, 1.0, 0.125, 1.0, 0.1875, 1.0, 0.1875, 1.0, 0.125, 1.0, 0.5625, 1.0, 0.625, 1.0, 0.625, 1.0, 0.5625, 1.0, 0.0625, 1.0, 0.125, 1.0, 0.125, 1.0, 0.0625, 1.0, 0.5, 1.0, 0.5625, 1.0, 0.5625, 1.0, 0.5, 1.0, 0.9375, 1.0, 1.0, 1.0, 1.0, 1.0, 0.9375, 1.0, 0.0, 1.0, 0.0625, 1.0, 0.0625, 1.0, 0.0, 1.0, 0.4375, 1.0, 0.5, 1.0, 0.5, 1.0, 0.4375, 1.0, 0.875, 1.0, 0.9375, 1.0, 0.9375, 1.0, 0.875, 1.0, 0.25, 0.5, 0.1875, 0.5, 0.1875, 0.5, 0.25, 0.5, 0.4375, 0.5, 0.375, 0.5, 0.375, 0.5, 0.4375, 0.5, 0.125, 0.5, 0.0625, 0.5, 0.0625, 0.5, 0.125, 0.5, 0.875, 0.5, 0.8125, 0.5, 0.8125, 0.5, 0.875, 0.5, 0.5625, 0.5, 0.5, 0.5, 0.5, 0.5, 0.5625, 0.5, 1.0, 0.5, 0.9375, 0.5, 0.9375, 0.5, 1.0, 0.5, 0.25, 0.5, 0.1875, 0.5, 0.1875, 0.5, 0.25, 0.5, 0.6875, 0.5, 0.625, 0.5, 0.625, 0.5, 0.6875, 0.5, 0.375, 0.5, 0.3125, 0.5, 0.3125, 0.5, 0.375, 0.5, 0.0625, 0.5, 0.0, 0.5, 0.0, 0.5, 0.0625, 0.5, 0.8125, 0.5, 0.75, 0.5, 0.75, 0.5, 0.8125, 0.5, 0.5, 0.5, 0.4375, 0.5, 0.4375, 0.5, 0.5, 0.5, 0.1875, 0.5, 0.125, 0.5, 0.125, 0.5, 0.1875, 0.5, 0.9375, 0.5, 0.875, 0.5, 0.875, 0.5, 0.9375, 0.5, 0.625, 0.5, 0.5625, 0.5, 0.5625, 0.5, 0.625, 0.5, 0.3125, 0.5, 0.25, 0.5, 0.25, 0.5, 0.3125, 0.5, 0.75, 0.49, 0.8418, 0.4717, 0.9197, 0.4197, 0.9717, 0.3418, 0.99, 0.25, 0.9717, 0.1582, 0.9197, 0.08029, 0.8418, 0.02827, 0.75, 0.01, 0.6582, 0.02827, 0.5803, 0.08029, 0.5283, 0.1582, 0.51, 0.25, 0.5283, 0.3418, 0.5803, 0.4197, 0.6582, 0.4717, 0.6875, 0.5, 0.625, 0.5, 0.625, 0.5, 0.6875, 0.5, 0.1875, 0.5, 0.125, 0.5, 0.125, 0.5, 0.1875, 0.5, 0.625, 0.5, 0.5625, 0.5, 0.5625, 0.5, 0.625, 0.5, 0.125, 0.5, 0.0625, 0.5, 0.0625, 0.5, 0.125, 0.5, 0.5625, 0.5, 0.5, 0.5, 0.5, 0.5, 0.5625, 0.5, 1.0, 0.5, 0.9375, 0.5, 0.9375, 0.5, 1.0, 0.5, 0.0625, 0.5, 0.0, 0.5, 0.0, 0.5, 0.0625, 0.5, 0.5, 0.5, 0.4375, 0.5, 0.4375, 0.5, 0.5, 0.5, 0.9375, 0.5, 0.875, 0.5, 0.875, 0.5, 0.9375, 0.5, 0.4375, 0.5, 0.375, 0.5, 0.375, 0.5, 0.4375, 0.5, 0.875, 0.5, 0.8125, 0.5, 0.8125, 0.5, 0.875, 0.5, 0.375, 0.5, 0.3125, 0.5, 0.3125, 0.5, 0.375, 0.5, 0.8125, 0.5, 0.75, 0.5, 0.75, 0.5, 0.8125, 0.5, 0.3125, 0.5, 0.25, 0.5, 0.25, 0.5, 0.3125, 0.5, 0.75, 0.5, 0.6875, 0.5, 0.6875, 0.5, 0.75, 0.5])
me_cylinder_001.update()

# ---- objects
ob_cube = bpy.data.objects.new('Cube', me_cube_001)
ob_cube_001 = bpy.data.objects.new('Cube.001', me_cube_002)
ob_plane = bpy.data.objects.new('Plane', me_plane)
ob_cylinder = bpy.data.objects.new('Cylinder', me_cylinder)
ob_bowl = bpy.data.objects.new('Bowl', me_cylinder_001)

# ---- transforms, parenting, visibility, modifiers, constraints
ob_cube.location = (0.001452, -0.001452, 0.0)
ob_cube.rotation_euler = (0.0, -0.0, 1.571)
ob_cube.scale = (0.0125, 0.125, 0.15)
ob_cube_001.location = (0.0, 0.0, 0.0)
ob_plane.location = (0.001452, 0.001452, 0.0)
ob_plane.rotation_euler = (-1.571, 1.571, 0.0)
ob_plane.scale = (1.203, 1.0, 1.0)
ob_cylinder.location = (0.0, 0.0, 0.0)
_m = ob_cylinder.modifiers.new('Auto Smooth', 'NODES')
_m.node_group = ng_auto_smooth
_gi = [s.identifier for s in ng_auto_smooth.interface.items_tree if s.item_type == 'SOCKET' and s.in_out == 'INPUT']
_m[_gi[1]] = 1.126  # Angle
ob_bowl.location = (0.0, 0.0, 0.0)
_m = ob_bowl.modifiers.new('Auto Smooth', 'NODES')
_m.node_group = ng_auto_smooth
_gi = [s.identifier for s in ng_auto_smooth.interface.items_tree if s.item_type == 'SOCKET' and s.in_out == 'INPUT']
_m[_gi[1]] = 1.21  # Angle

# ---- collection membership
col_collection_1.objects.link(ob_cube)
col_collection_1.objects.link(ob_cube_001)
col_collection_1.objects.link(ob_plane)
col_collection_2.objects.link(ob_cylinder)
col_collection_2.objects.link(ob_bowl)

# ---- scene / render settings (as saved in the file)
scene.frame_start = 1; scene.frame_end = 250; scene.frame_set(1)
scene.render.engine = 'BLENDER_EEVEE_NEXT'
scene.cycles.sampling_pattern = 'TABULATED_SOBOL'
scene.view_settings.view_transform = 'Filmic'
bpy.context.view_layer.update()

# ---- added for rendering (the .blend has no active camera and no usable light): camera, sun
cam_auto = bpy.data.cameras.new('AutoCamera')
cam_auto.lens = 50.0
cam_auto.sensor_width = 36.0
cam_auto.clip_end = 1000.0
ob_auto_camera = bpy.data.objects.new('AutoCamera', cam_auto)
scene.collection.objects.link(ob_auto_camera)
ob_auto_camera.location = (0.871929, -1.06573, 0.942771)
ob_auto_camera.rotation_euler = (1.09748, -7.21219e-08, 0.694738)
scene.camera = ob_auto_camera
light_auto_sun = bpy.data.lights.new('AutoSun', 'SUN')
light_auto_sun.energy = 3.0
light_auto_sun.angle = 0.0523599
ob_auto_sun = bpy.data.objects.new('AutoSun', light_auto_sun)
scene.collection.objects.link(ob_auto_sun)
ob_auto_sun.rotation_euler = (0.872665, 0.174533, 0.523599)
bpy.context.view_layer.update()

